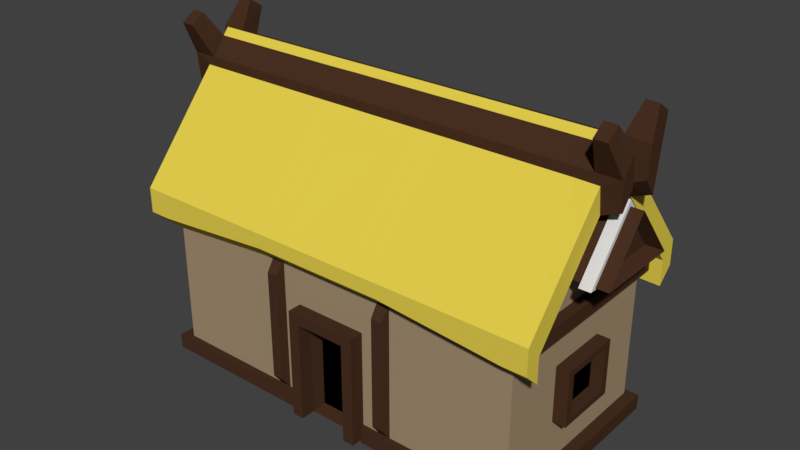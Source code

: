 # Source: House1.blend  (saved by Blender 2.79.0; exported with 4.5.12 LTS)
import bpy
from mathutils import Matrix  # noqa: F401  (used for matrix-valued properties, if any)

bpy.ops.wm.read_factory_settings(use_empty=True)
scene = bpy.context.scene
scene.name = 'Scene'

# ---- collections
col_collection_1 = bpy.data.collections.new('Collection 1'); scene.collection.children.link(col_collection_1)

# ---- materials (node trees are filled in below, after node groups)
mat_material_008 = bpy.data.materials.new('Material.008')
mat_material_008.alpha_threshold = 0.0
mat_material_008.use_transparent_shadow = False
mat_material_008.diffuse_color = (0.3757, 0.2759, 0.1692, 1.0)
mat_material_008.roughness = 0.5
mat_material_009 = bpy.data.materials.new('Material.009')
mat_material_009.alpha_threshold = 0.0
mat_material_009.use_transparent_shadow = False
mat_material_009.diffuse_color = (0.8, 0.6405, 0.07538, 1.0)
mat_material_009.roughness = 0.5
mat_material_010 = bpy.data.materials.new('Material.010')
mat_material_010.alpha_threshold = 0.0
mat_material_010.use_transparent_shadow = False
mat_material_010.diffuse_color = (0.0, 0.0, 0.0, 1.0)
mat_material_010.roughness = 0.5
mat_material_011 = bpy.data.materials.new('Material.011')
mat_material_011.alpha_threshold = 0.0
mat_material_011.use_transparent_shadow = False
mat_material_011.diffuse_color = (0.06681, 0.03012, 0.01614, 1.0)
mat_material_011.roughness = 0.5
mat_material_012 = bpy.data.materials.new('Material.012')
mat_material_012.alpha_threshold = 0.0
mat_material_012.use_transparent_shadow = False
mat_material_012.diffuse_color = (0.723, 0.723, 0.723, 1.0)
mat_material_012.roughness = 0.5

# ---- material node trees

# ---- world
world_world = bpy.data.worlds.new('World'); scene.world = world_world
world_world.color = (0.05088, 0.05088, 0.05088)
world_world.use_sun_shadow = False
world_world.sun_shadow_jitter_overblur = 0.0
world_world.cycles.sampling_method = 'MANUAL'

# ---- meshes
me_cube_003 = bpy.data.meshes.new('Cube.003')
me_cube_003.from_pydata([(-1.0, -1.0, 0.0), (-1.0, -1.0, 2.0), (-1.0, 1.0, 0.0), (-1.0, 1.0, 2.0), (1.0, -1.0, 0.0), (1.0, -1.0, 2.0), (1.0, 1.0, 0.0), (1.0, 1.0, 2.0), (0.0, -1.0, 3.417), (0.0, 1.0, 3.417), (-1.171, -1.0, 2.178), (-1.171, 1.0, 2.178), (1.158, 1.0, 2.176), (1.158, -1.0, 2.176), (0.0, -1.0, 3.768), (-0.013, 1.0, 3.769), (-1.0, -1.0, 1.692), (-1.013, 1.0, 1.693), (1.0, 1.0, 1.692), (1.0, -1.0, 1.692), (-1.171, -1.0, 1.869), (-1.171, 1.0, 1.869), (1.158, 1.0, 1.868), (1.158, -1.0, 1.868), (-1.013, -1.119, 2.001), (-1.171, -1.119, 2.178), (-0.013, -1.119, 3.418), (-0.013, 1.119, 3.418), (-1.013, 1.119, 2.001), (0.987, -1.119, 2.001), (0.987, 1.119, 2.001), (-0.013, -1.119, 3.769), (-0.013, 1.119, 3.769), (-1.171, 1.119, 2.178), (1.145, -1.119, 2.178), (1.145, 1.119, 2.178), (-1.013, -1.119, 1.693), (-1.171, -1.119, 1.869), (-1.171, 1.119, 1.869), (-1.013, 1.119, 1.693), (1.145, 1.119, 1.869), (0.987, 1.119, 1.693), (1.145, -1.119, 1.869), (0.987, -1.119, 1.693), (-1.0, 0.192, 1.192e-07), (-1.0, -0.192, 1.192e-07), (-1.0, -0.192, 2.0), (-1.0, 0.192, 2.0), (1.0, -0.192, 1.192e-07), (1.0, 0.192, 1.192e-07), (1.0, 0.192, 2.0), (1.0, -0.192, 2.0), (-1.171, -0.192, 2.178), (-1.171, 0.192, 2.178), (1.158, 0.192, 2.176), (1.158, -0.192, 2.176), (-0.004334, -0.192, 3.769), (-0.008667, 0.192, 3.769), (-1.004, -0.192, 1.822), (1.0, 0.192, 1.821), (1.0, -0.192, 1.821), (-1.171, -0.192, 1.999), (-1.171, 0.192, 1.999), (1.158, 0.192, 1.998), (1.158, -0.192, 1.998), (-1.0, -1.0, 1.359), (-1.0, 1.0, 1.359), (1.0, 1.0, 1.359), (1.0, -1.0, 1.359), (1.0, 0.192, 1.359), (1.0, -0.192, 1.359), (-1.0, -0.192, 1.359), (-1.0, 0.192, 1.359), (-1.0, 0.1319, 1.788e-07), (-1.0, -0.1319, 1.788e-07), (-1.0, -0.1319, 1.228), (-1.0, 0.1319, 1.228), (-0.8651, 0.1213, 0.03964), (-0.8651, -0.1213, 0.03964), (-0.8651, -0.1213, 1.169), (-0.8651, 0.1213, 1.169), (-1.151, -0.192, 1.359), (-1.151, -0.192, 1.192e-07), (-1.151, 0.192, 1.359), (-1.151, 0.192, 1.192e-07), (-1.151, -0.1319, 1.228), (-1.151, -0.1319, 1.788e-07), (-1.151, 0.1319, 1.228), (-1.151, 0.1319, 1.788e-07), (0.3333, 1.0, 0.0), (-0.3333, 1.0, 0.0), (-0.3333, 1.0, 2.0), (0.3333, 1.0, 2.0), (-0.3333, -1.0, 0.0), (0.3333, -1.0, 0.0), (0.3333, -1.0, 2.0), (-0.3333, -1.0, 2.0), (0.3333, 0.192, 1.192e-07), (-0.3333, 0.192, 1.192e-07), (0.3333, -0.192, 1.192e-07), (-0.3333, -0.192, 1.192e-07), (0.3333, -1.0, 1.359), (-0.3333, -1.0, 1.359), (-0.3333, 1.0, 1.359), (0.3333, 1.0, 1.359), (-1.0, 1.0, 0.6794), (1.0, 1.0, 0.6794), (1.0, -1.0, 0.6794), (1.0, 0.192, 0.6794), (1.0, -0.192, 0.6794), (-1.0, -0.192, 0.6794), (-1.0, 0.192, 0.6794), (-1.0, -1.0, 0.6794), (-1.0, -0.1319, 0.6141), (-1.0, 0.1319, 0.6141), (-0.8651, -0.1213, 0.6043), (-0.8651, 0.1213, 0.6043), (-1.151, -0.192, 0.6794), (-1.151, 0.192, 0.6794), (-1.151, -0.1319, 0.6141), (-1.151, 0.1319, 0.6141), (-0.3333, 1.0, 0.6794), (0.3333, 1.0, 0.6794), (0.3333, -1.0, 0.6794), (-0.3333, -1.0, 0.6794), (0.3333, -1.069, 1.359), (-0.3333, -1.069, 1.359), (-0.3333, 1.069, 1.359), (0.3333, 1.069, 1.359), (-0.3333, 1.069, 0.6794), (0.3333, 1.069, 0.6794), (0.3333, -1.069, 0.6794), (-0.3333, -1.069, 0.6794), (0.2571, -1.069, 1.281), (-0.2571, -1.069, 1.281), (-0.2571, 1.069, 1.281), (0.2571, 1.069, 1.281), (-0.2571, 1.069, 0.7571), (0.2571, 1.069, 0.7571), (0.2571, -1.069, 0.7571), (-0.2571, -1.069, 0.7571), (0.2571, -1.005, 1.281), (-0.2571, -1.005, 1.281), (-0.2571, 1.005, 1.281), (0.2571, 1.005, 1.281), (-0.2571, 1.005, 0.7571), (0.2571, 1.005, 0.7571), (0.2571, -1.005, 0.7571), (-0.2571, -1.005, 0.7571), (-1.0, -1.0, 1.822), (-1.0, 1.0, 1.822), (1.0, 1.0, 1.822), (1.0, -1.0, 1.822), (1.0, 0.192, 1.822), (1.0, -0.192, 1.822), (-1.0, -0.192, 1.822), (-1.0, 0.192, 1.822), (0.3333, -1.0, 1.822), (-0.3333, -1.0, 1.822), (-0.3333, 1.0, 1.822), (0.3333, 1.0, 1.822), (-1.0, -1.054, 1.822), (-1.0, -1.054, 2.0), (0.3333, 1.054, 2.0), (1.0, 1.054, 2.0), (-0.3333, -1.054, 2.0), (-1.0, 1.054, 2.0), (-0.3333, 1.054, 2.0), (1.0, -1.054, 2.0), (0.3333, -1.054, 2.0), (-1.0, 1.054, 1.822), (1.0, 1.054, 1.822), (1.0, -1.054, 1.822), (0.3333, -1.054, 1.822), (-0.3333, -1.054, 1.822), (-0.3333, 1.054, 1.822), (0.3333, 1.054, 1.822), (0.15, 1.0, 2.475), (0.4501, 1.0, 2.475), (-0.15, -1.0, 2.475), (-0.4501, -1.0, 2.475), (4.758e-09, -1.0, 3.113), (-4.758e-09, 1.0, 3.113), (-0.4501, 1.0, 2.475), (0.4501, -1.0, 2.475), (-0.15, 1.0, 2.475), (0.15, -1.0, 2.475), (0.15, 1.123, 2.475), (0.4501, 1.123, 2.475), (-0.15, -1.123, 2.475), (-0.4501, -1.123, 2.475), (4.758e-09, -1.123, 3.113), (-4.758e-09, 1.123, 3.113), (-0.4501, 1.123, 2.475), (0.4501, -1.123, 2.475), (-0.15, 1.123, 2.475), (0.15, -1.123, 2.475), (0.15, 1.182, 2.475), (0.4501, 1.182, 2.475), (-0.15, -1.182, 2.475), (-0.4501, -1.182, 2.475), (4.758e-09, -1.182, 3.113), (-4.758e-09, 1.182, 3.113), (-0.4501, 1.182, 2.475), (0.4501, -1.182, 2.475), (-0.15, 1.182, 2.475), (0.15, -1.182, 2.475), (0.15, 1.245, 2.475), (0.4501, 1.245, 2.475), (-0.15, -1.245, 2.475), (-0.4501, -1.245, 2.475), (4.758e-09, -1.245, 3.113), (-4.758e-09, 1.245, 3.113), (-0.4501, 1.245, 2.475), (0.4501, -1.245, 2.475), (-0.15, 1.245, 2.475), (0.15, -1.245, 2.475), (0.171, 1.123, 2.457), (0.5131, 1.123, 2.457), (-0.171, -1.123, 2.457), (-0.5131, -1.123, 2.457), (5.216e-09, -1.123, 3.184), (-5.633e-09, 1.123, 3.184), (-0.5131, 1.123, 2.457), (0.5131, -1.123, 2.457), (-0.171, 1.123, 2.457), (0.171, -1.123, 2.457), (0.171, 1.182, 2.457), (0.5131, 1.182, 2.457), (-0.171, -1.182, 2.457), (-0.5131, -1.182, 2.457), (5.216e-09, -1.182, 3.184), (-5.633e-09, 1.182, 3.184), (-0.5131, 1.182, 2.457), (0.5131, -1.182, 2.457), (-0.171, 1.182, 2.457), (0.171, -1.182, 2.457), (-0.2365, -1.0, 3.082), (-0.1114, -1.0, 3.259), (-0.1114, 1.0, 3.259), (-0.2365, 1.0, 3.082), (-0.2769, -1.0, 3.392), (-0.1304, -1.0, 3.591), (-0.1419, 1.0, 3.592), (-0.2868, 1.0, 3.393), (-0.2495, -1.119, 3.083), (-0.1244, -1.119, 3.261), (-0.1244, 1.119, 3.261), (-0.2495, 1.119, 3.083), (-0.2868, -1.119, 3.393), (-0.1419, -1.119, 3.592), (-0.1419, 1.119, 3.592), (-0.2868, 1.119, 3.393), (-0.2835, 0.192, 3.393), (-0.1381, 0.192, 3.592), (-0.2802, -0.192, 3.392), (-0.1342, -0.192, 3.591), (-0.1064, -1.0, 2.962), (-0.05013, -1.0, 3.042), (-0.05013, 1.0, 3.042), (-0.1064, 1.0, 2.962), (-0.1064, -1.123, 2.962), (-0.05013, -1.123, 3.042), (-0.05013, 1.123, 3.042), (-0.1064, 1.123, 2.962), (-0.1064, -1.182, 2.962), (-0.05013, -1.182, 3.042), (-0.05013, 1.182, 3.042), (-0.1064, 1.182, 2.962), (-0.1064, -1.245, 2.962), (-0.05013, -1.245, 3.042), (-0.05013, 1.245, 3.042), (-0.1064, 1.245, 2.962), (-0.1213, -1.123, 3.012), (-0.05715, -1.123, 3.103), (-0.05715, 1.123, 3.103), (-0.1213, 1.123, 3.012), (-0.1213, -1.182, 3.012), (-0.05715, -1.182, 3.103), (-0.05715, 1.182, 3.103), (-0.1213, 1.182, 3.012), (0.2493, -1.0, 3.064), (0.1189, -1.0, 3.249), (0.1189, 1.0, 3.249), (0.2493, 1.0, 3.064), (0.2886, -1.0, 3.371), (0.1377, -1.0, 3.579), (0.1262, 1.0, 3.58), (0.2789, 1.0, 3.372), (0.2363, -1.119, 3.065), (0.1059, -1.119, 3.25), (0.1059, 1.119, 3.25), (0.2363, 1.119, 3.065), (0.2756, -1.119, 3.372), (0.1247, -1.119, 3.58), (0.1247, 1.119, 3.58), (0.2756, 1.119, 3.372), (0.2854, -0.192, 3.372), (0.1338, -0.192, 3.579), (0.2821, 0.192, 3.372), (0.13, 0.192, 3.58), (0.1122, -1.0, 2.954), (0.05352, -1.0, 3.037), (0.05352, 1.0, 3.037), (0.1122, 1.0, 2.954), (0.1122, -1.123, 2.954), (0.05352, -1.123, 3.037), (0.05352, 1.123, 3.037), (0.1122, 1.123, 2.954), (0.1122, -1.182, 2.954), (0.05352, -1.182, 3.037), (0.05352, 1.182, 3.037), (0.1122, 1.182, 2.954), (0.1122, -1.245, 2.954), (0.05352, -1.245, 3.037), (0.05352, 1.245, 3.037), (0.1122, 1.245, 2.954), (0.1279, -1.123, 3.003), (0.06101, -1.123, 3.098), (0.06101, 1.123, 3.098), (0.1279, 1.123, 3.003), (0.1279, -1.182, 3.003), (0.06101, -1.182, 3.098), (0.06101, 1.182, 3.098), (0.1279, 1.182, 3.003), (-0.2769, -1.086, 3.507), (-0.1304, -1.086, 3.723), (-0.1419, 1.081, 3.72), (-0.2868, 1.081, 3.503), (-0.2495, -1.215, 3.171), (-0.1244, -1.215, 3.364), (-0.1244, 1.215, 3.364), (-0.2495, 1.215, 3.171), (-0.2868, -1.215, 3.508), (-0.1419, -1.215, 3.724), (-0.1419, 1.21, 3.72), (-0.2868, 1.21, 3.503), (-0.2835, 0.2086, 3.507), (-0.1381, 0.2086, 3.724), (-0.2802, -0.2086, 3.507), (-0.1342, -0.2086, 3.723), (0.2886, -1.086, 3.484), (0.1377, -1.086, 3.71), (0.1262, 1.086, 3.711), (0.2789, 1.086, 3.485), (0.2363, -1.215, 3.151), (0.1059, -1.215, 3.352), (0.1059, 1.215, 3.352), (0.2363, 1.215, 3.151), (0.2756, -1.215, 3.485), (0.1247, -1.215, 3.711), (0.1247, 1.215, 3.711), (0.2756, 1.215, 3.485), (0.2854, -0.2086, 3.485), (0.1338, -0.2086, 3.71), (0.2821, 0.2086, 3.485), (0.13, 0.2086, 3.71), (0.1125, 1.181, 2.551), (0.337, 1.181, 2.551), (-0.112, -1.181, 2.551), (-0.3365, -1.181, 2.551), (-0.03725, -1.181, 2.976), (0.000257, -1.181, 3.029), (-0.07937, 1.181, 2.916), (-0.3365, 1.181, 2.551), (0.0403, -1.181, 2.972), (0.08421, 1.181, 2.91), (-0.112, 1.181, 2.551), (0.337, -1.181, 2.551), (0.1125, -1.181, 2.551), (-0.07937, -1.181, 2.916), (0.000257, 1.181, 3.029), (-0.03725, 1.181, 2.976), (0.08421, -1.181, 2.91), (0.0403, 1.181, 2.972), (-0.4609, -1.116, 3.919), (-0.3129, -1.116, 4.035), (-0.3294, 1.112, 4.031), (-0.4757, 1.112, 3.916), (-0.4709, -1.185, 3.92), (-0.3246, -1.185, 4.035), (-0.3294, 1.18, 4.031), (-0.4757, 1.18, 3.916), (0.4775, -1.116, 3.899), (0.325, -1.116, 4.019), (0.3087, 1.117, 4.02), (0.4629, 1.117, 3.9), (0.4644, -1.185, 3.9), (0.3118, -1.185, 4.02), (0.3072, 1.186, 4.02), (0.4597, 1.186, 3.9), (-1.0, 1.0, 0.1823), (1.0, 1.0, 0.1823), (1.0, -1.0, 0.1823), (1.0, 0.192, 0.1823), (1.0, -0.192, 0.1823), (-1.0, -0.192, 0.1823), (-1.0, 0.192, 0.1823), (-1.0, -0.1319, 0.1648), (-1.0, 0.1319, 0.1648), (-0.8651, -0.1213, 0.1911), (-0.8651, 0.1213, 0.1911), (-1.151, -0.192, 0.1823), (-1.151, 0.192, 0.1823), (-1.151, -0.1319, 0.1648), (-1.151, 0.1319, 0.1648), (-0.3333, 1.0, 0.1823), (0.3333, 1.0, 0.1823), (0.3333, -1.0, 0.1823), (-0.3333, -1.0, 0.1823), (-1.0, -1.0, 0.1823), (-1.068, -0.2039, 1.267e-07), (-1.068, -1.062, 7.451e-09), (-1.068, 1.062, 0.1823), (-1.068, 1.062, 7.451e-09), (-0.3596, 1.062, 7.451e-09), (1.056, 1.062, 0.1823), (1.056, 1.062, 7.451e-09), (1.056, 0.2039, 1.267e-07), (1.056, -1.062, 0.1823), (1.056, -1.062, 7.451e-09), (0.3483, -1.062, 7.451e-09), (-1.068, 0.2039, 1.267e-07), (1.056, -0.2039, 1.267e-07), (1.056, 0.2039, 0.1823), (1.056, -0.2039, 0.1823), (-1.068, -0.2039, 0.1823), (-1.068, 0.2039, 0.1823), (0.3483, 1.062, 7.451e-09), (-0.3596, -1.062, 7.451e-09), (-0.3596, 1.062, 0.1823), (0.3483, 1.062, 0.1823), (0.3483, -1.062, 0.1823), (-0.3596, -1.062, 0.1823), (-1.068, -1.062, 0.1823), (-1.0, 0.2845, 2.0), (-1.0, 0.3519, 2.0), (1.0, 0.2845, 2.384e-07), (1.0, 0.3519, 1.192e-07), (-1.171, 0.2845, 2.178), (-1.171, 0.3519, 2.178), (-0.01011, 0.2845, 3.769), (-0.01156, 0.3519, 3.769), (-1.01, 0.2845, 1.822), (-1.012, 0.3519, 1.822), (-1.171, 0.2845, 1.999), (-1.171, 0.3519, 1.999), (-1.0, 0.3519, 1.192e-07), (-1.0, 0.2845, 2.384e-07), (1.0, 0.3519, 2.0), (1.0, 0.2845, 2.0), (1.158, 0.3519, 2.176), (1.158, 0.2845, 2.176), (1.0, 0.3519, 1.821), (1.0, 0.2845, 1.821), (1.158, 0.3519, 1.998), (1.158, 0.2845, 1.998), (1.0, 0.3519, 1.359), (1.0, 0.2845, 1.359), (-1.0, 0.2845, 1.359), (-1.0, 0.3519, 1.359), (-0.3333, 0.3519, 1.192e-07), (-0.3333, 0.2845, 2.384e-07), (0.3333, 0.3519, 1.192e-07), (0.3333, 0.2845, 2.384e-07), (-1.0, 0.2845, 0.6794), (-1.0, 0.3519, 0.6794), (1.0, 0.3519, 0.6794), (1.0, 0.2845, 0.6794), (1.0, 0.3519, 1.822), (1.0, 0.2845, 1.822), (-1.0, 0.2845, 1.822), (-1.0, 0.3519, 1.822), (-0.2846, 0.2845, 3.393), (-0.2857, 0.3519, 3.393), (-0.1394, 0.2845, 3.592), (-0.1407, 0.3519, 3.592), (0.28, 0.3519, 3.372), (0.281, 0.2845, 3.372), (0.1275, 0.3519, 3.58), (0.1288, 0.2845, 3.58), (-0.2846, 0.294, 3.506), (-0.2857, 0.3668, 3.505), (-0.1394, 0.294, 3.722), (-0.1407, 0.3668, 3.721), (0.28, 0.3676, 3.485), (0.281, 0.2945, 3.485), (0.1275, 0.3676, 3.711), (0.1288, 0.2945, 3.711), (1.0, 0.3519, 0.1823), (1.0, 0.2845, 0.1823), (-1.0, 0.2845, 0.1823), (-1.0, 0.3519, 0.1823), (1.056, 0.2917, 2.384e-07), (1.056, 0.3632, 1.192e-07), (-1.068, 0.3632, 1.192e-07), (-1.068, 0.2917, 2.384e-07), (1.056, 0.3632, 0.1823), (1.056, 0.2917, 0.1823), (-1.068, 0.2917, 0.1823), (-1.068, 0.3632, 0.1823), (-1.0, -0.2846, 2.384e-07), (-1.0, -0.352, 1.192e-07), (1.0, -0.2846, 2.0), (1.0, -0.352, 2.0), (1.158, -0.2846, 2.176), (1.158, -0.352, 2.176), (1.0, -0.2846, 1.821), (1.0, -0.352, 1.821), (1.158, -0.2846, 1.998), (1.158, -0.352, 1.998), (-1.0, -0.352, 2.0), (-1.0, -0.2846, 2.0), (1.0, -0.352, 1.192e-07), (1.0, -0.2846, 2.384e-07), (-1.171, -0.352, 2.178), (-1.171, -0.2846, 2.178), (-0.001445, -0.352, 3.768), (-0.002889, -0.2846, 3.768), (-1.001, -0.352, 1.821), (-1.003, -0.2846, 1.822), (-1.171, -0.352, 1.999), (-1.171, -0.2846, 1.999), (-1.0, -0.352, 1.359), (-1.0, -0.2846, 1.359), (1.0, -0.2846, 1.359), (1.0, -0.352, 1.359), (-0.3333, -0.2846, 2.384e-07), (-0.3333, -0.352, 1.192e-07), (0.3333, -0.2846, 2.384e-07), (0.3333, -0.352, 1.192e-07), (1.0, -0.2846, 0.6794), (1.0, -0.352, 0.6794), (-1.0, -0.352, 0.6794), (-1.0, -0.2846, 0.6794), (-1.0, -0.352, 1.822), (-1.0, -0.2846, 1.822), (1.0, -0.2846, 1.822), (1.0, -0.352, 1.822), (-0.278, -0.352, 3.392), (-0.2791, -0.2846, 3.392), (-0.1317, -0.352, 3.591), (-0.133, -0.2846, 3.591), (0.2865, -0.2846, 3.372), (0.2876, -0.352, 3.371), (0.1351, -0.2846, 3.579), (0.1364, -0.352, 3.579), (-0.278, -0.3678, 3.507), (-0.2791, -0.2946, 3.507), (-0.1317, -0.3678, 3.723), (-0.133, -0.2946, 3.723), (0.2865, -0.2946, 3.484), (0.2876, -0.3678, 3.484), (0.1351, -0.2946, 3.71), (0.1364, -0.3678, 3.71), (-1.0, -0.352, 0.1823), (-1.0, -0.2846, 0.1823), (1.0, -0.2846, 0.1823), (1.0, -0.352, 0.1823), (-1.068, -0.2918, 2.384e-07), (-1.068, -0.3633, 1.192e-07), (1.056, -0.3633, 1.192e-07), (1.056, -0.2918, 2.384e-07), (-1.068, -0.3633, 0.1823), (-1.068, -0.2918, 0.1823), (1.056, -0.2918, 0.1823), (1.056, -0.3633, 0.1823), (-1.098, 0.2906, 1.296), (-1.098, 0.3458, 1.296), (-1.098, 0.2906, 0.7397), (-1.098, 0.3458, 0.7397), (-1.098, 0.3458, 1.676), (-1.098, 0.2906, 0.3325), (-1.098, 0.3458, 0.3325), (-1.098, -0.3459, 1.296), (-1.098, -0.2907, 1.296), (-1.098, -0.3459, 0.7397), (-1.098, -0.2907, 0.7397), (-1.098, -0.3459, 1.676), (-1.098, -0.2907, 1.676), (-1.098, -0.3459, 0.3325), (-1.098, -0.2907, 0.3325), (-1.098, 0.2906, 1.676), (-1.009, 0.192, 1.822)], [], [(472, 436, 3, 150), (91, 92, 163, 167), (538, 504, 5, 152), (152, 5, 168, 172), (530, 513, 4, 94), (23, 13, 34, 42), (7, 92, 177, 178), (282, 8, 181, 302), (511, 1, 16, 519), (541, 242, 14, 517), (479, 287, 15, 442), (16, 1, 24, 36), (20, 16, 36, 37), (283, 9, 27, 291), (21, 11, 33, 38), (519, 16, 20, 521), (453, 18, 22, 455), (506, 13, 23, 510), (288, 12, 35, 296), (281, 5, 29, 289), (449, 7, 18, 453), (3, 17, 39, 28), (440, 11, 21, 446), (246, 26, 31, 250), (291, 27, 32, 295), (248, 28, 33, 252), (33, 28, 39, 38), (289, 29, 34, 293), (30, 35, 40, 41), (24, 25, 37, 36), (34, 29, 43, 42), (12, 22, 40, 35), (17, 21, 38, 39), (18, 7, 30, 41), (241, 10, 25, 249), (22, 18, 41, 40), (238, 8, 26, 246), (10, 20, 37, 25), (243, 15, 32, 251), (19, 23, 42, 43), (240, 3, 28, 248), (5, 19, 43, 29), (286, 14, 31, 294), (516, 52, 61, 522), (52, 53, 62, 61), (503, 51, 60, 507), (51, 50, 59, 60), (452, 54, 63, 456), (54, 55, 64, 63), (507, 60, 64, 509), (60, 59, 63, 64), (443, 583, 62, 445), (583, 58, 61, 62), (545, 298, 56, 518), (298, 300, 57, 56), (475, 254, 57, 441), (254, 256, 56, 57), (435, 47, 583, 443), (47, 46, 58, 583), (464, 437, 49, 97), (97, 49, 48, 99), (470, 450, 50, 153), (153, 50, 51, 154), (536, 512, 46, 155), (155, 46, 47, 156), (44, 45, 74, 73), (534, 524, 71, 110), (108, 69, 70, 109), (468, 458, 69, 108), (124, 102, 65, 112), (532, 526, 68, 107), (122, 104, 67, 106), (466, 460, 66, 105), (75, 76, 80, 79), (76, 75, 85, 87), (397, 44, 84, 403), (44, 73, 88, 84), (115, 79, 80, 116), (113, 75, 79, 115), (399, 73, 77, 401), (73, 74, 78, 77), (403, 84, 88, 405), (81, 83, 87, 85), (117, 81, 85, 119), (71, 72, 83, 81), (398, 74, 86, 404), (74, 45, 82, 86), (110, 71, 81, 117), (114, 76, 87, 120), (105, 66, 103, 121), (124, 123, 131, 132), (107, 68, 101, 123), (122, 121, 129, 130), (44, 98, 100, 45), (98, 97, 99, 100), (448, 462, 98, 44), (462, 464, 97, 98), (502, 528, 93, 0), (528, 530, 94, 93), (3, 91, 167, 166), (1, 149, 161, 162), (7, 151, 171, 164), (150, 3, 166, 170), (408, 123, 124, 409), (393, 107, 123, 408), (406, 121, 122, 407), (391, 105, 121, 406), (399, 114, 120, 405), (396, 110, 117, 402), (75, 113, 119, 85), (402, 117, 119, 404), (83, 118, 120, 87), (76, 114, 116, 80), (398, 113, 115, 400), (400, 115, 116, 401), (72, 111, 118, 83), (492, 466, 105, 391), (407, 122, 106, 392), (558, 532, 107, 393), (409, 124, 112, 410), (490, 468, 108, 394), (394, 108, 109, 395), (556, 534, 110, 396), (129, 127, 135, 137), (131, 125, 133, 139), (123, 101, 125, 131), (103, 104, 128, 127), (101, 102, 126, 125), (121, 103, 127, 129), (102, 124, 132, 126), (104, 122, 130, 128), (139, 133, 141, 147), (140, 139, 147, 148), (125, 126, 134, 133), (130, 129, 137, 138), (126, 132, 140, 134), (128, 130, 138, 136), (127, 128, 136, 135), (132, 131, 139, 140), (145, 143, 144, 146), (147, 141, 142, 148), (137, 135, 143, 145), (133, 134, 142, 141), (138, 137, 145, 146), (134, 140, 148, 142), (136, 138, 146, 144), (135, 136, 144, 143), (103, 159, 160, 104), (66, 150, 159, 103), (101, 157, 158, 102), (68, 152, 157, 101), (71, 155, 156, 72), (524, 536, 155, 71), (69, 153, 154, 70), (458, 470, 153, 69), (102, 158, 149, 65), (526, 538, 152, 68), (104, 160, 151, 67), (460, 472, 150, 66), (176, 163, 164, 171), (174, 165, 162, 161), (172, 168, 169, 173), (173, 169, 165, 174), (170, 166, 167, 175), (175, 167, 163, 176), (160, 159, 175, 176), (96, 1, 162, 165), (149, 158, 174, 161), (159, 150, 170, 175), (92, 7, 164, 163), (5, 95, 169, 168), (158, 157, 173, 174), (151, 160, 176, 171), (95, 96, 165, 169), (157, 152, 172, 173), (180, 179, 189, 190), (302, 181, 191, 306), (91, 3, 183, 185), (284, 7, 178, 304), (237, 1, 180, 257), (95, 5, 184, 186), (92, 91, 185, 177), (96, 95, 186, 179), (239, 9, 182, 259), (1, 96, 179, 180), (187, 195, 225, 217), (206, 199, 229, 236), (186, 184, 194, 196), (304, 178, 188, 308), (257, 180, 190, 261), (179, 186, 196, 189), (185, 183, 193, 195), (259, 182, 192, 263), (178, 177, 187, 188), (177, 185, 195, 187), (265, 200, 210, 269), (312, 198, 208, 316), (199, 200, 230, 229), (195, 193, 223, 225), (204, 206, 236, 234), (197, 198, 228, 227), (308, 188, 218, 320), (205, 197, 227, 235), (306, 191, 221, 318), (203, 205, 235, 233), (272, 271, 372, 363), (215, 213, 364, 367), (199, 206, 216, 209), (205, 203, 213, 215), (267, 202, 212, 271), (198, 197, 207, 208), (197, 205, 215, 207), (310, 201, 211, 314), (200, 199, 209, 210), (206, 204, 214, 216), (320, 218, 228, 324), (226, 224, 234, 236), (273, 220, 230, 277), (219, 226, 236, 229), (225, 223, 233, 235), (275, 222, 232, 279), (218, 217, 227, 228), (217, 225, 235, 227), (318, 221, 231, 322), (220, 219, 229, 230), (266, 201, 231, 278), (188, 187, 217, 218), (196, 194, 224, 226), (268, 203, 233, 280), (190, 189, 219, 220), (189, 196, 226, 219), (309, 204, 234, 321), (261, 190, 220, 273), (311, 202, 232, 323), (263, 192, 222, 275), (193, 264, 276, 223), (264, 263, 275, 276), (191, 262, 274, 221), (262, 261, 273, 274), (202, 267, 279, 232), (267, 268, 280, 279), (200, 265, 277, 230), (265, 266, 278, 277), (223, 276, 280, 233), (276, 275, 279, 280), (221, 274, 278, 231), (274, 273, 277, 278), (203, 268, 272, 213), (268, 267, 271, 272), (201, 266, 270, 211), (266, 265, 269, 270), (183, 260, 264, 193), (260, 259, 263, 264), (181, 258, 262, 191), (258, 257, 261, 262), (3, 240, 260, 183), (240, 239, 259, 260), (8, 238, 258, 181), (238, 237, 257, 258), (53, 52, 255, 253), (473, 253, 337, 481), (439, 53, 253, 473), (246, 250, 334, 330), (9, 239, 247, 27), (239, 240, 248, 247), (11, 244, 252, 33), (256, 254, 338, 340), (1, 237, 245, 24), (237, 238, 246, 245), (14, 242, 250, 31), (249, 245, 329, 333), (27, 247, 251, 32), (290, 289, 345, 346), (24, 245, 249, 25), (253, 255, 339, 337), (515, 10, 241, 539), (248, 252, 336, 332), (198, 312, 324, 228), (312, 311, 323, 324), (201, 310, 322, 231), (310, 309, 321, 322), (224, 317, 321, 234), (317, 318, 322, 321), (222, 319, 323, 232), (319, 320, 324, 323), (204, 309, 313, 214), (309, 310, 314, 313), (194, 305, 317, 224), (305, 306, 318, 317), (192, 307, 319, 222), (307, 308, 320, 319), (202, 311, 315, 212), (311, 312, 316, 315), (182, 303, 307, 192), (303, 304, 308, 307), (9, 283, 303, 182), (283, 284, 304, 303), (184, 301, 305, 194), (301, 302, 306, 305), (55, 54, 299, 297), (291, 295, 351, 347), (505, 55, 297, 543), (251, 247, 331, 335), (13, 285, 293, 34), (296, 292, 348, 352), (26, 290, 294, 31), (241, 249, 333, 325), (30, 292, 296, 35), (289, 293, 349, 345), (8, 282, 290, 26), (282, 281, 289, 290), (15, 287, 295, 32), (247, 248, 332, 331), (7, 284, 292, 30), (284, 283, 291, 292), (451, 12, 288, 477), (250, 242, 326, 334), (5, 281, 301, 184), (281, 282, 302, 301), (337, 339, 340, 338), (481, 337, 338, 483), (349, 341, 383, 387), (333, 334, 380, 379), (331, 332, 336, 335), (329, 330, 334, 333), (547, 325, 326, 549), (353, 355, 356, 354), (551, 353, 354, 553), (344, 352, 390, 386), (346, 345, 349, 350), (348, 347, 351, 352), (350, 349, 387, 388), (485, 344, 343, 487), (295, 287, 343, 351), (292, 291, 347, 348), (539, 241, 325, 547), (476, 243, 327, 484), (288, 296, 352, 344), (297, 299, 355, 353), (542, 256, 340, 550), (300, 298, 354, 356), (543, 297, 353, 551), (252, 244, 328, 336), (477, 288, 344, 485), (546, 286, 342, 554), (243, 251, 335, 327), (480, 300, 356, 488), (293, 285, 341, 349), (245, 246, 330, 329), (286, 294, 350, 342), (294, 290, 346, 350), (360, 359, 369, 368, 373, 365, 362, 361, 370), (358, 357, 367, 364, 363, 372, 371, 374, 366), (207, 215, 367, 357), (208, 207, 357, 358), (214, 313, 373, 368), (216, 214, 368, 369), (210, 209, 359, 360), (313, 314, 365, 373), (209, 216, 369, 359), (211, 270, 361, 362), (212, 315, 374, 371), (213, 272, 363, 364), (269, 210, 360, 370), (315, 316, 366, 374), (314, 211, 362, 365), (270, 269, 370, 361), (316, 208, 358, 366), (271, 212, 371, 372), (378, 377, 381, 382), (376, 375, 379, 380), (383, 384, 388, 387), (385, 386, 390, 389), (336, 328, 378, 382), (352, 351, 389, 390), (335, 336, 382, 381), (342, 350, 388, 384), (327, 335, 381, 377), (334, 326, 376, 380), (341, 342, 384, 383), (326, 325, 375, 376), (325, 333, 379, 375), (343, 344, 386, 385), (328, 327, 377, 378), (351, 343, 385, 389), (409, 410, 434, 433), (490, 394, 424, 498), (93, 94, 421, 429), (394, 395, 425, 424), (90, 2, 414, 415), (448, 44, 422, 496), (0, 93, 429, 412), (78, 400, 401, 77), (74, 398, 400, 78), (82, 402, 404, 86), (45, 396, 402, 82), (73, 399, 405, 88), (408, 409, 433, 432), (556, 396, 426, 564), (94, 4, 420, 421), (393, 408, 432, 419), (113, 398, 404, 119), (118, 403, 405, 120), (114, 399, 401, 116), (111, 397, 403, 118), (559, 564, 426, 411), (418, 424, 425, 423), (493, 498, 424, 418), (429, 433, 434, 412), (561, 566, 419, 420), (428, 431, 416, 417), (495, 500, 413, 414), (414, 413, 430, 415), (415, 430, 431, 428), (420, 419, 432, 421), (421, 432, 433, 429), (6, 89, 428, 417), (438, 6, 417, 494), (558, 393, 419, 566), (502, 0, 412, 560), (514, 48, 423, 562), (391, 406, 430, 413), (89, 90, 415, 428), (407, 392, 416, 431), (48, 49, 418, 423), (396, 45, 411, 426), (406, 407, 431, 430), (492, 391, 413, 500), (44, 397, 427, 422), (397, 491, 499, 427), (491, 492, 500, 499), (49, 437, 493, 418), (437, 438, 494, 493), (422, 427, 499, 496), (496, 499, 500, 495), (417, 416, 497, 494), (494, 497, 498, 493), (2, 447, 495, 414), (447, 448, 496, 495), (392, 489, 497, 416), (489, 490, 498, 497), (287, 479, 487, 343), (479, 480, 488, 487), (299, 478, 486, 355), (478, 477, 485, 486), (254, 475, 483, 338), (475, 476, 484, 483), (355, 486, 488, 356), (486, 485, 487, 488), (328, 482, 484, 327), (482, 481, 483, 484), (54, 452, 478, 299), (452, 451, 477, 478), (11, 440, 474, 244), (440, 439, 473, 474), (244, 474, 482, 328), (474, 473, 481, 482), (72, 156, 471, 459), (523, 535, 578, 574), (67, 151, 469, 457), (457, 469, 470, 458), (392, 106, 467, 489), (489, 467, 468, 490), (397, 111, 465, 491), (459, 471, 582, 567), (90, 89, 463, 461), (461, 463, 464, 462), (2, 90, 461, 447), (447, 461, 462, 448), (111, 72, 459, 465), (492, 491, 572, 573), (106, 67, 457, 467), (467, 457, 458, 468), (151, 7, 449, 469), (469, 449, 450, 470), (89, 6, 438, 463), (463, 438, 437, 464), (3, 436, 444, 17), (436, 435, 443, 444), (243, 476, 442, 15), (476, 475, 441, 442), (17, 444, 446, 21), (444, 443, 445, 446), (12, 451, 455, 22), (451, 452, 456, 455), (53, 439, 445, 62), (439, 440, 446, 445), (50, 450, 454, 59), (450, 449, 453, 454), (59, 454, 456, 63), (454, 453, 455, 456), (300, 480, 441, 57), (480, 479, 442, 441), (156, 47, 435, 471), (471, 435, 436, 472), (4, 513, 561, 420), (513, 514, 562, 561), (45, 501, 559, 411), (501, 502, 560, 559), (395, 557, 565, 425), (557, 558, 566, 565), (423, 425, 565, 562), (562, 565, 566, 561), (412, 434, 563, 560), (560, 563, 564, 559), (410, 555, 563, 434), (555, 556, 564, 563), (298, 545, 553, 354), (545, 546, 554, 553), (285, 544, 552, 341), (544, 543, 551, 552), (242, 541, 549, 326), (541, 542, 550, 549), (255, 540, 548, 339), (540, 539, 547, 548), (341, 552, 554, 342), (552, 551, 553, 554), (339, 548, 550, 340), (548, 547, 549, 550), (13, 506, 544, 285), (506, 505, 543, 544), (52, 516, 540, 255), (516, 515, 539, 540), (70, 154, 537, 525), (525, 537, 538, 526), (65, 149, 535, 523), (466, 492, 573, 570), (410, 112, 533, 555), (535, 536, 579, 578), (395, 109, 531, 557), (557, 531, 532, 558), (100, 99, 529, 527), (527, 529, 530, 528), (45, 100, 527, 501), (501, 527, 528, 502), (109, 70, 525, 531), (531, 525, 526, 532), (112, 65, 523, 533), (524, 534, 577, 575), (149, 1, 511, 535), (535, 511, 512, 536), (286, 546, 517, 14), (546, 545, 518, 517), (19, 508, 510, 23), (508, 507, 509, 510), (5, 504, 508, 19), (504, 503, 507, 508), (10, 515, 521, 20), (515, 516, 522, 521), (55, 505, 509, 64), (505, 506, 510, 509), (58, 520, 522, 61), (520, 519, 521, 522), (256, 542, 518, 56), (542, 541, 517, 518), (46, 512, 520, 58), (512, 511, 519, 520), (99, 48, 514, 529), (529, 514, 513, 530), (154, 51, 503, 537), (537, 503, 504, 538), (567, 582, 571, 568), (572, 569, 570, 573), (569, 567, 568, 570), (574, 578, 579, 575), (580, 576, 577, 581), (576, 574, 575, 577), (472, 460, 568, 571), (536, 524, 575, 579), (471, 472, 571, 582), (555, 533, 576, 580), (534, 556, 581, 577), (556, 555, 580, 581), (465, 459, 567, 569), (533, 523, 574, 576), (460, 466, 570, 568), (491, 465, 569, 572)])
me_cube_003.polygons.foreach_set('material_index', [0, 3, 0, 3, 0, 1, 0, 1, 0, 1, 1, 1, 1, 1, 1, 1, 1, 1, 1, 1, 0, 1, 1, 1, 1, 1, 1, 1, 1, 1, 1, 1, 1, 1, 1, 1, 1, 1, 1, 1, 1, 1, 1, 1, 1, 0, 0, 1, 1, 1, 1, 1, 1, 1, 1, 1, 1, 0, 0, 0, 0, 0, 0, 0, 0, 0, 0, 0, 0, 0, 0, 0, 0, 3, 3, 3, 3, 2, 3, 3, 3, 3, 3, 3, 3, 3, 3, 3, 3, 0, 3, 0, 3, 0, 0, 0, 0, 0, 0, 3, 3, 3, 3, 0, 0, 0, 0, 3, 3, 3, 3, 3, 3, 3, 2, 3, 0, 0, 0, 0, 0, 0, 0, 3, 3, 3, 3, 3, 3, 3, 3, 3, 3, 3, 3, 3, 3, 3, 3, 2, 2, 3, 3, 3, 3, 3, 3, 0, 0, 0, 0, 0, 0, 0, 0, 0, 0, 0, 0, 3, 3, 3, 3, 3, 3, 3, 3, 3, 3, 3, 3, 3, 3, 3, 3, 3, 3, 0, 1, 1, 0, 0, 0, 1, 0, 4, 4, 3, 3, 3, 3, 3, 3, 3, 3, 3, 3, 4, 4, 4, 4, 4, 4, 4, 4, 3, 3, 3, 3, 3, 3, 3, 3, 3, 3, 4, 4, 4, 4, 4, 4, 4, 4, 4, 4, 4, 4, 4, 4, 4, 4, 4, 4, 4, 4, 4, 4, 4, 4, 4, 4, 4, 4, 4, 4, 4, 4, 3, 3, 3, 3, 3, 3, 3, 3, 1, 1, 1, 1, 1, 3, 1, 3, 1, 3, 1, 3, 1, 3, 1, 3, 1, 3, 1, 3, 1, 3, 4, 4, 4, 4, 4, 4, 4, 4, 3, 3, 4, 4, 4, 4, 3, 3, 3, 3, 1, 1, 3, 3, 1, 3, 1, 3, 1, 3, 1, 3, 1, 3, 1, 3, 1, 3, 1, 3, 1, 3, 1, 1, 3, 3, 3, 3, 3, 3, 3, 3, 3, 3, 3, 3, 3, 3, 3, 3, 3, 3, 3, 3, 3, 3, 3, 3, 3, 3, 3, 3, 3, 3, 3, 3, 3, 3, 3, 3, 3, 3, 3, 3, 3, 3, 3, 3, 3, 3, 3, 3, 3, 3, 3, 3, 3, 3, 3, 3, 3, 3, 3, 3, 3, 3, 3, 3, 3, 3, 3, 3, 3, 3, 3, 3, 3, 2, 3, 3, 3, 3, 3, 3, 3, 3, 3, 3, 3, 3, 3, 3, 3, 3, 3, 3, 3, 3, 3, 3, 3, 3, 3, 3, 3, 3, 3, 3, 3, 3, 3, 3, 3, 3, 3, 3, 3, 3, 3, 3, 3, 3, 3, 3, 3, 3, 3, 3, 3, 3, 3, 3, 3, 3, 3, 3, 1, 1, 1, 1, 3, 3, 0, 3, 0, 0, 0, 0, 0, 3, 0, 0, 0, 0, 0, 3, 0, 0, 0, 0, 0, 0, 0, 0, 1, 1, 1, 1, 1, 1, 1, 1, 0, 0, 1, 1, 1, 1, 0, 0, 3, 3, 3, 3, 3, 3, 3, 3, 3, 3, 3, 3, 3, 3, 3, 3, 3, 3, 3, 3, 3, 3, 3, 3, 1, 1, 1, 1, 0, 0, 0, 3, 0, 3, 0, 0, 0, 0, 0, 0, 0, 0, 0, 3, 0, 0, 1, 1, 1, 1, 0, 0, 1, 1, 1, 1, 1, 1, 1, 1, 0, 0, 0, 0, 0, 0, 3, 3, 3, 3, 3, 3, 3, 3, 3, 3, 3, 3, 3, 3, 3, 3])
_uv = me_cube_003.uv_layers.new(name='UVMap')
_uv.uv.foreach_set('vector', [0.0, 0.0, 1.0, 0.0, 1.0, 1.0, 0.0, 1.0, 0.0, 0.0, 1.0, 0.0, 1.0, 1.0, 0.0, 1.0, 0.0, 0.0, 1.0, 0.0, 1.0, 1.0, 0.0, 1.0, 0.0, 0.0, 1.0, 0.0, 1.0, 1.0, 0.0, 1.0, 0.0, 0.0, 1.0, 0.0, 1.0, 1.0, 0.0, 1.0, 0.0, 0.0, 1.0, 0.0, 1.0, 1.0, 0.0, 1.0, 0.0, 0.0, 1.0, 0.0, 1.0, 1.0, 0.0, 1.0, 0.0, 0.0, 1.0, 0.0, 1.0, 1.0, 0.0, 1.0, 0.0, 0.0, 1.0, 0.0, 1.0, 1.0, 0.0, 1.0, 0.0, 0.0, 1.0, 0.0, 1.0, 1.0, 0.0, 1.0, 0.0, 0.0, 1.0, 0.0, 1.0, 1.0, 0.0, 1.0, 0.0, 0.0, 1.0, 0.0, 1.0, 1.0, 0.0, 1.0, 0.0, 0.0, 1.0, 0.0, 1.0, 1.0, 0.0, 1.0, 0.0, 0.0, 1.0, 0.0, 1.0, 1.0, 0.0, 1.0, 0.0, 0.0, 1.0, 0.0, 1.0, 1.0, 0.0, 1.0, 0.0, 0.0, 1.0, 0.0, 1.0, 1.0, 0.0, 1.0, 0.0, 0.0, 1.0, 0.0, 1.0, 1.0, 0.0, 1.0, 0.0, 0.0, 1.0, 0.0, 1.0, 1.0, 0.0, 1.0, 0.0, 0.0, 1.0, 0.0, 1.0, 1.0, 0.0, 1.0, 0.0, 0.0, 1.0, 0.0, 1.0, 1.0, 0.0, 1.0, 0.0, 0.0, 1.0, 0.0, 1.0, 1.0, 0.0, 1.0, 0.0, 0.0, 1.0, 0.0, 1.0, 1.0, 0.0, 1.0, 0.0, 0.0, 1.0, 0.0, 1.0, 1.0, 0.0, 1.0, 0.0, 0.0, 1.0, 0.0, 1.0, 1.0, 0.0, 1.0, 0.0, 0.0, 1.0, 0.0, 1.0, 1.0, 0.0, 1.0, 0.0, 0.0, 1.0, 0.0, 1.0, 1.0, 0.0, 1.0, 0.0, 0.0, 1.0, 0.0, 1.0, 1.0, 0.0, 1.0, 0.0, 0.0, 1.0, 0.0, 1.0, 1.0, 0.0, 1.0, 0.0, 0.0, 1.0, 0.0, 1.0, 1.0, 0.0, 1.0, 0.0, 0.0, 1.0, 0.0, 1.0, 1.0, 0.0, 1.0, 0.0, 0.0, 1.0, 0.0, 1.0, 1.0, 0.0, 1.0, 0.0, 0.0, 1.0, 0.0, 1.0, 1.0, 0.0, 1.0, 0.0, 0.0, 1.0, 0.0, 1.0, 1.0, 0.0, 1.0, 0.0, 0.0, 1.0, 0.0, 1.0, 1.0, 0.0, 1.0, 0.0, 0.0, 1.0, 0.0, 1.0, 1.0, 0.0, 1.0, 0.0, 0.0, 1.0, 0.0, 1.0, 1.0, 0.0, 1.0, 0.0, 0.0, 1.0, 0.0, 1.0, 1.0, 0.0, 1.0, 0.0, 0.0, 1.0, 0.0, 1.0, 1.0, 0.0, 1.0, 0.0, 0.0, 1.0, 0.0, 1.0, 1.0, 0.0, 1.0, 0.0, 0.0, 1.0, 0.0, 1.0, 1.0, 0.0, 1.0, 0.0, 0.0, 1.0, 0.0, 1.0, 1.0, 0.0, 1.0, 0.0, 0.0, 1.0, 0.0, 1.0, 1.0, 0.0, 1.0, 0.0, 0.0, 1.0, 0.0, 1.0, 1.0, 0.0, 1.0, 0.0, 0.0, 1.0, 0.0, 1.0, 1.0, 0.0, 1.0, 0.0, 0.0, 1.0, 0.0, 1.0, 1.0, 0.0, 1.0, 0.0, 0.0, 1.0, 0.0, 1.0, 1.0, 0.0, 1.0, 0.0, 0.0, 1.0, 0.0, 1.0, 1.0, 0.0, 1.0, 0.0, 0.0, 1.0, 0.0, 1.0, 1.0, 0.0, 1.0, 0.0, 0.0, 1.0, 0.0, 1.0, 1.0, 0.0, 1.0, 0.0, 0.0, 1.0, 0.0, 1.0, 1.0, 0.0, 1.0, 0.0, 0.0, 1.0, 0.0, 1.0, 1.0, 0.0, 1.0, 0.0, 0.0, 1.0, 0.0, 1.0, 1.0, 0.0, 1.0, 0.0, 0.0, 1.0, 0.0, 1.0, 1.0, 0.0, 1.0, 0.0, 0.0, 1.0, 0.0, 1.0, 1.0, 0.0, 1.0, 0.0, 0.0, 1.0, 0.0, 1.0, 1.0, 0.0, 1.0, 0.0, 0.0, 1.0, 0.0, 1.0, 1.0, 0.0, 1.0, 0.0, 0.0, 1.0, 0.0, 1.0, 1.0, 0.0, 1.0, 0.0, 0.0, 1.0, 0.0, 1.0, 1.0, 0.0, 1.0, 0.0, 0.0, 1.0, 0.0, 1.0, 1.0, 0.0, 1.0, 0.0, 0.0, 1.0, 0.0, 1.0, 1.0, 0.0, 1.0, 0.0, 0.0, 1.0, 0.0, 1.0, 1.0, 0.0, 1.0, 0.0, 0.0, 1.0, 0.0, 1.0, 1.0, 0.0, 1.0, 0.0, 0.0, 1.0, 0.0, 1.0, 1.0, 0.0, 1.0, 0.0, 0.0, 1.0, 0.0, 1.0, 1.0, 0.0, 1.0, 0.0, 0.0, 1.0, 0.0, 1.0, 1.0, 0.0, 1.0, 0.0, 0.0, 1.0, 0.0, 1.0, 1.0, 0.0, 1.0, 0.0, 0.0, 1.0, 0.0, 1.0, 1.0, 0.0, 1.0, 0.0, 0.0, 1.0, 0.0, 1.0, 1.0, 0.0, 1.0, 0.0, 0.0, 1.0, 0.0, 1.0, 1.0, 0.0, 1.0, 0.0, 0.0, 1.0, 0.0, 1.0, 1.0, 0.0, 1.0, 0.0, 0.0, 1.0, 0.0, 1.0, 1.0, 0.0, 1.0, 0.0, 0.0, 1.0, 0.0, 1.0, 1.0, 0.0, 1.0, 0.0, 0.0, 1.0, 0.0, 1.0, 1.0, 0.0, 1.0, 0.0, 0.0, 1.0, 0.0, 1.0, 1.0, 0.0, 1.0, 0.0, 0.0, 1.0, 0.0, 1.0, 1.0, 0.0, 1.0, 0.0, 0.0, 1.0, 0.0, 1.0, 1.0, 0.0, 1.0, 0.0, 0.0, 1.0, 0.0, 1.0, 1.0, 0.0, 1.0, 0.0, 0.0, 1.0, 0.0, 1.0, 1.0, 0.0, 1.0, 0.0, 0.0, 1.0, 0.0, 1.0, 1.0, 0.0, 1.0, 0.0, 0.0, 1.0, 0.0, 1.0, 1.0, 0.0, 1.0, 0.0, 0.0, 1.0, 0.0, 1.0, 1.0, 0.0, 1.0, 0.0, 0.0, 1.0, 0.0, 1.0, 1.0, 0.0, 1.0, 0.0, 0.0, 1.0, 0.0, 1.0, 1.0, 0.0, 1.0, 0.0, 0.0, 1.0, 0.0, 1.0, 1.0, 0.0, 1.0, 0.0, 0.0, 1.0, 0.0, 1.0, 1.0, 0.0, 1.0, 0.0, 0.0, 1.0, 0.0, 1.0, 1.0, 0.0, 1.0, 0.0, 0.0, 1.0, 0.0, 1.0, 1.0, 0.0, 1.0, 0.0, 0.0, 1.0, 0.0, 1.0, 1.0, 0.0, 1.0, 0.0, 0.0, 1.0, 0.0, 1.0, 1.0, 0.0, 1.0, 0.0, 0.0, 1.0, 0.0, 1.0, 1.0, 0.0, 1.0, 0.0, 0.0, 1.0, 0.0, 1.0, 1.0, 0.0, 1.0, 0.0, 0.0, 1.0, 0.0, 1.0, 1.0, 0.0, 1.0, 0.0, 0.0, 1.0, 0.0, 1.0, 1.0, 0.0, 1.0, 0.0, 0.0, 1.0, 0.0, 1.0, 1.0, 0.0, 1.0, 0.0, 0.0, 1.0, 0.0, 1.0, 1.0, 0.0, 1.0, 0.0, 0.0, 1.0, 0.0, 1.0, 1.0, 0.0, 1.0, 0.0, 0.0, 1.0, 0.0, 1.0, 1.0, 0.0, 1.0, 0.0, 0.0, 1.0, 0.0, 1.0, 1.0, 0.0, 1.0, 0.0, 0.0, 1.0, 0.0, 1.0, 1.0, 0.0, 1.0, 0.0, 0.0, 1.0, 0.0, 1.0, 1.0, 0.0, 1.0, 0.0, 0.0, 1.0, 0.0, 1.0, 1.0, 0.0, 1.0, 0.0, 0.0, 1.0, 0.0, 1.0, 1.0, 0.0, 1.0, 0.0, 0.0, 1.0, 0.0, 1.0, 1.0, 0.0, 1.0, 0.0, 0.0, 1.0, 0.0, 1.0, 1.0, 0.0, 1.0, 0.0, 0.0, 1.0, 0.0, 1.0, 1.0, 0.0, 1.0, 0.0, 0.0, 1.0, 0.0, 1.0, 1.0, 0.0, 1.0, 0.0, 0.0, 1.0, 0.0, 1.0, 1.0, 0.0, 1.0, 0.0, 0.0, 1.0, 0.0, 1.0, 1.0, 0.0, 1.0, 0.0, 0.0, 1.0, 0.0, 1.0, 1.0, 0.0, 1.0, 0.0, 0.0, 1.0, 0.0, 1.0, 1.0, 0.0, 1.0, 0.0, 0.0, 1.0, 0.0, 1.0, 1.0, 0.0, 1.0, 0.0, 0.0, 1.0, 0.0, 1.0, 1.0, 0.0, 1.0, 0.0, 0.0, 1.0, 0.0, 1.0, 1.0, 0.0, 1.0, 0.0, 0.0, 1.0, 0.0, 1.0, 1.0, 0.0, 1.0, 0.0, 0.0, 1.0, 0.0, 1.0, 1.0, 0.0, 1.0, 0.0, 0.0, 1.0, 0.0, 1.0, 1.0, 0.0, 1.0, 0.0, 0.0, 1.0, 0.0, 1.0, 1.0, 0.0, 1.0, 0.0, 0.0, 1.0, 0.0, 1.0, 1.0, 0.0, 1.0, 0.0, 0.0, 1.0, 0.0, 1.0, 1.0, 0.0, 1.0, 0.0, 0.0, 1.0, 0.0, 1.0, 1.0, 0.0, 1.0, 0.0, 0.0, 1.0, 0.0, 1.0, 1.0, 0.0, 1.0, 0.0, 0.0, 1.0, 0.0, 1.0, 1.0, 0.0, 1.0, 0.0, 0.0, 1.0, 0.0, 1.0, 1.0, 0.0, 1.0, 0.0, 0.0, 1.0, 0.0, 1.0, 1.0, 0.0, 1.0, 0.0, 0.0, 1.0, 0.0, 1.0, 1.0, 0.0, 1.0, 0.0, 0.0, 1.0, 0.0, 1.0, 1.0, 0.0, 1.0, 0.0, 0.0, 1.0, 0.0, 1.0, 1.0, 0.0, 1.0, 0.0, 0.0, 1.0, 0.0, 1.0, 1.0, 0.0, 1.0, 0.0, 0.0, 1.0, 0.0, 1.0, 1.0, 0.0, 1.0, 0.0, 0.0, 1.0, 0.0, 1.0, 1.0, 0.0, 1.0, 0.0, 0.0, 1.0, 0.0, 1.0, 1.0, 0.0, 1.0, 0.0, 0.0, 1.0, 0.0, 1.0, 1.0, 0.0, 1.0, 0.0, 0.0, 1.0, 0.0, 1.0, 1.0, 0.0, 1.0, 0.0, 0.0, 1.0, 0.0, 1.0, 1.0, 0.0, 1.0, 0.0, 0.0, 1.0, 0.0, 1.0, 1.0, 0.0, 1.0, 0.0, 0.0, 1.0, 0.0, 1.0, 1.0, 0.0, 1.0, 0.0, 0.0, 1.0, 0.0, 1.0, 1.0, 0.0, 1.0, 0.0, 0.0, 1.0, 0.0, 1.0, 1.0, 0.0, 1.0, 0.0, 0.0, 1.0, 0.0, 1.0, 1.0, 0.0, 1.0, 0.0, 0.0, 1.0, 0.0, 1.0, 1.0, 0.0, 1.0, 0.0, 0.0, 1.0, 0.0, 1.0, 1.0, 0.0, 1.0, 0.0, 0.0, 1.0, 0.0, 1.0, 1.0, 0.0, 1.0, 0.0, 0.0, 1.0, 0.0, 1.0, 1.0, 0.0, 1.0, 0.0, 0.0, 1.0, 0.0, 1.0, 1.0, 0.0, 1.0, 0.0, 0.0, 1.0, 0.0, 1.0, 1.0, 0.0, 1.0, 0.0, 0.0, 1.0, 0.0, 1.0, 1.0, 0.0, 1.0, 0.0, 0.0, 1.0, 0.0, 1.0, 1.0, 0.0, 1.0, 0.0, 0.0, 1.0, 0.0, 1.0, 1.0, 0.0, 1.0, 0.0, 0.0, 1.0, 0.0, 1.0, 1.0, 0.0, 1.0, 0.0, 0.0, 1.0, 0.0, 1.0, 1.0, 0.0, 1.0, 0.0, 0.0, 1.0, 0.0, 1.0, 1.0, 0.0, 1.0, 0.0, 0.0, 1.0, 0.0, 1.0, 1.0, 0.0, 1.0, 0.0, 0.0, 1.0, 0.0, 1.0, 1.0, 0.0, 1.0, 0.0, 0.0, 1.0, 0.0, 1.0, 1.0, 0.0, 1.0, 0.0, 0.0, 1.0, 0.0, 1.0, 1.0, 0.0, 1.0, 0.0, 0.0, 1.0, 0.0, 1.0, 1.0, 0.0, 1.0, 0.0, 0.0, 1.0, 0.0, 1.0, 1.0, 0.0, 1.0, 0.0, 0.0, 1.0, 0.0, 1.0, 1.0, 0.0, 1.0, 0.0, 0.0, 1.0, 0.0, 1.0, 1.0, 0.0, 1.0, 0.0, 0.0, 1.0, 0.0, 1.0, 1.0, 0.0, 1.0, 0.0, 0.0, 1.0, 0.0, 1.0, 1.0, 0.0, 1.0, 0.0, 0.0, 1.0, 0.0, 1.0, 1.0, 0.0, 1.0, 0.0, 0.0, 1.0, 0.0, 1.0, 1.0, 0.0, 1.0, 0.0, 0.0, 1.0, 0.0, 1.0, 1.0, 0.0, 1.0, 0.0, 0.0, 1.0, 0.0, 1.0, 1.0, 0.0, 1.0, 0.0, 0.0, 1.0, 0.0, 1.0, 1.0, 0.0, 1.0, 0.0, 0.0, 1.0, 0.0, 1.0, 1.0, 0.0, 1.0, 0.0, 0.0, 1.0, 0.0, 1.0, 1.0, 0.0, 1.0, 0.0, 0.0, 1.0, 0.0, 1.0, 1.0, 0.0, 1.0, 0.0, 0.0, 1.0, 0.0, 1.0, 1.0, 0.0, 1.0, 0.0, 0.0, 1.0, 0.0, 1.0, 1.0, 0.0, 1.0, 0.0, 0.0, 1.0, 0.0, 1.0, 1.0, 0.0, 1.0, 0.0, 0.0, 1.0, 0.0, 1.0, 1.0, 0.0, 1.0, 0.0, 0.0, 1.0, 0.0, 1.0, 1.0, 0.0, 1.0, 0.0, 0.0, 1.0, 0.0, 1.0, 1.0, 0.0, 1.0, 0.0, 0.0, 1.0, 0.0, 1.0, 1.0, 0.0, 1.0, 0.0, 0.0, 1.0, 0.0, 1.0, 1.0, 0.0, 1.0, 0.0, 0.0, 1.0, 0.0, 1.0, 1.0, 0.0, 1.0, 0.0, 0.0, 1.0, 0.0, 1.0, 1.0, 0.0, 1.0, 0.0, 0.0, 1.0, 0.0, 1.0, 1.0, 0.0, 1.0, 0.0, 0.0, 1.0, 0.0, 1.0, 1.0, 0.0, 1.0, 0.0, 0.0, 1.0, 0.0, 1.0, 1.0, 0.0, 1.0, 0.0, 0.0, 1.0, 0.0, 1.0, 1.0, 0.0, 1.0, 0.0, 0.0, 1.0, 0.0, 1.0, 1.0, 0.0, 1.0, 0.0, 0.0, 1.0, 0.0, 1.0, 1.0, 0.0, 1.0, 0.0, 0.0, 1.0, 0.0, 1.0, 1.0, 0.0, 1.0, 0.0, 0.0, 1.0, 0.0, 1.0, 1.0, 0.0, 1.0, 0.0, 0.0, 1.0, 0.0, 1.0, 1.0, 0.0, 1.0, 0.0, 0.0, 1.0, 0.0, 1.0, 1.0, 0.0, 1.0, 0.0, 0.0, 1.0, 0.0, 1.0, 1.0, 0.0, 1.0, 0.0, 0.0, 1.0, 0.0, 1.0, 1.0, 0.0, 1.0, 0.0, 0.0, 1.0, 0.0, 1.0, 1.0, 0.0, 1.0, 0.0, 0.0, 1.0, 0.0, 1.0, 1.0, 0.0, 1.0, 0.0, 0.0, 1.0, 0.0, 1.0, 1.0, 0.0, 1.0, 0.0, 0.0, 1.0, 0.0, 1.0, 1.0, 0.0, 1.0, 0.0, 0.0, 1.0, 0.0, 1.0, 1.0, 0.0, 1.0, 0.0, 0.0, 1.0, 0.0, 1.0, 1.0, 0.0, 1.0, 0.0, 0.0, 1.0, 0.0, 1.0, 1.0, 0.0, 1.0, 0.0, 0.0, 1.0, 0.0, 1.0, 1.0, 0.0, 1.0, 0.0, 0.0, 1.0, 0.0, 1.0, 1.0, 0.0, 1.0, 0.0, 0.0, 1.0, 0.0, 1.0, 1.0, 0.0, 1.0, 0.0, 0.0, 1.0, 0.0, 1.0, 1.0, 0.0, 1.0, 0.0, 0.0, 1.0, 0.0, 1.0, 1.0, 0.0, 1.0, 0.0, 0.0, 1.0, 0.0, 1.0, 1.0, 0.0, 1.0, 0.0, 0.0, 1.0, 0.0, 1.0, 1.0, 0.0, 1.0, 0.0, 0.0, 1.0, 0.0, 1.0, 1.0, 0.0, 1.0, 0.0, 0.0, 1.0, 0.0, 1.0, 1.0, 0.0, 1.0, 0.0, 0.0, 1.0, 0.0, 1.0, 1.0, 0.0, 1.0, 0.0, 0.0, 1.0, 0.0, 1.0, 1.0, 0.0, 1.0, 0.0, 0.0, 1.0, 0.0, 1.0, 1.0, 0.0, 1.0, 0.0, 0.0, 1.0, 0.0, 1.0, 1.0, 0.0, 1.0, 0.0, 0.0, 1.0, 0.0, 1.0, 1.0, 0.0, 1.0, 0.0, 0.0, 1.0, 0.0, 1.0, 1.0, 0.0, 1.0, 0.0, 0.0, 1.0, 0.0, 1.0, 1.0, 0.0, 1.0, 0.0, 0.0, 1.0, 0.0, 1.0, 1.0, 0.0, 1.0, 0.0, 0.0, 1.0, 0.0, 1.0, 1.0, 0.0, 1.0, 0.0, 0.0, 1.0, 0.0, 1.0, 1.0, 0.0, 1.0, 0.0, 0.0, 1.0, 0.0, 1.0, 1.0, 0.0, 1.0, 0.0, 0.0, 1.0, 0.0, 1.0, 1.0, 0.0, 1.0, 0.0, 0.0, 1.0, 0.0, 1.0, 1.0, 0.0, 1.0, 0.0, 0.0, 1.0, 0.0, 1.0, 1.0, 0.0, 1.0, 0.0, 0.0, 1.0, 0.0, 1.0, 1.0, 0.0, 1.0, 0.0, 0.0, 1.0, 0.0, 1.0, 1.0, 0.0, 1.0, 0.0, 0.0, 1.0, 0.0, 1.0, 1.0, 0.0, 1.0, 0.0, 0.0, 1.0, 0.0, 1.0, 1.0, 0.0, 1.0, 0.0, 0.0, 1.0, 0.0, 1.0, 1.0, 0.0, 1.0, 0.0, 0.0, 1.0, 0.0, 1.0, 1.0, 0.0, 1.0, 0.0, 0.0, 1.0, 0.0, 1.0, 1.0, 0.0, 1.0, 0.0, 0.0, 1.0, 0.0, 1.0, 1.0, 0.0, 1.0, 0.0, 0.0, 1.0, 0.0, 1.0, 1.0, 0.0, 1.0, 0.0, 0.0, 1.0, 0.0, 1.0, 1.0, 0.0, 1.0, 0.0, 0.0, 1.0, 0.0, 1.0, 1.0, 0.0, 1.0, 0.0, 0.0, 1.0, 0.0, 1.0, 1.0, 0.0, 1.0, 0.0, 0.0, 1.0, 0.0, 1.0, 1.0, 0.0, 1.0, 0.0, 0.0, 1.0, 0.0, 1.0, 1.0, 0.0, 1.0, 0.0, 0.0, 1.0, 0.0, 1.0, 1.0, 0.0, 1.0, 0.0, 0.0, 1.0, 0.0, 1.0, 1.0, 0.0, 1.0, 0.0, 0.0, 1.0, 0.0, 1.0, 1.0, 0.0, 1.0, 0.0, 0.0, 1.0, 0.0, 1.0, 1.0, 0.0, 1.0, 0.0, 0.0, 1.0, 0.0, 1.0, 1.0, 0.0, 1.0, 0.0, 0.0, 1.0, 0.0, 1.0, 1.0, 0.0, 1.0, 0.0, 0.0, 1.0, 0.0, 1.0, 1.0, 0.0, 1.0, 0.0, 0.0, 1.0, 0.0, 1.0, 1.0, 0.0, 1.0, 0.0, 0.0, 1.0, 0.0, 1.0, 1.0, 0.0, 1.0, 0.0, 0.0, 1.0, 0.0, 1.0, 1.0, 0.0, 1.0, 0.0, 0.0, 1.0, 0.0, 1.0, 1.0, 0.0, 1.0, 0.0, 0.0, 1.0, 0.0, 1.0, 1.0, 0.0, 1.0, 0.0, 0.0, 1.0, 0.0, 1.0, 1.0, 0.0, 1.0, 0.0, 0.0, 1.0, 0.0, 1.0, 1.0, 0.0, 1.0, 0.0, 0.0, 1.0, 0.0, 1.0, 1.0, 0.0, 1.0, 0.0, 0.0, 1.0, 0.0, 1.0, 1.0, 0.0, 1.0, 0.0, 0.0, 1.0, 0.0, 1.0, 1.0, 0.0, 1.0, 0.0, 0.0, 1.0, 0.0, 1.0, 1.0, 0.0, 1.0, 0.0, 0.0, 1.0, 0.0, 1.0, 1.0, 0.0, 1.0, 0.0, 0.0, 1.0, 0.0, 1.0, 1.0, 0.0, 1.0, 0.0, 0.0, 1.0, 0.0, 1.0, 1.0, 0.0, 1.0, 0.0, 0.0, 1.0, 0.0, 1.0, 1.0, 0.0, 1.0, 0.0, 0.0, 1.0, 0.0, 1.0, 1.0, 0.0, 1.0, 0.0, 0.0, 1.0, 0.0, 1.0, 1.0, 0.0, 1.0, 0.0, 0.0, 1.0, 0.0, 1.0, 1.0, 0.0, 1.0, 0.0, 0.0, 1.0, 0.0, 1.0, 1.0, 0.0, 1.0, 0.0, 0.0, 1.0, 0.0, 1.0, 1.0, 0.0, 1.0, 0.0, 0.0, 1.0, 0.0, 1.0, 1.0, 0.0, 1.0, 0.0, 0.0, 1.0, 0.0, 1.0, 1.0, 0.0, 1.0, 0.0, 0.0, 1.0, 0.0, 1.0, 1.0, 0.0, 1.0, 0.0, 0.0, 1.0, 0.0, 1.0, 1.0, 0.0, 1.0, 0.0, 0.0, 1.0, 0.0, 1.0, 1.0, 0.0, 1.0, 0.0, 0.0, 1.0, 0.0, 1.0, 1.0, 0.0, 1.0, 0.0, 0.0, 1.0, 0.0, 1.0, 1.0, 0.0, 1.0, 0.0, 0.0, 1.0, 0.0, 1.0, 1.0, 0.0, 1.0, 0.0, 0.0, 1.0, 0.0, 1.0, 1.0, 0.0, 1.0, 0.0, 0.0, 1.0, 0.0, 1.0, 1.0, 0.0, 1.0, 0.0, 0.0, 1.0, 0.0, 1.0, 1.0, 0.0, 1.0, 0.0, 0.0, 1.0, 0.0, 1.0, 1.0, 0.0, 1.0, 0.0, 0.0, 1.0, 0.0, 1.0, 1.0, 0.0, 1.0, 0.0, 0.0, 1.0, 0.0, 1.0, 1.0, 0.0, 1.0, 0.0, 0.0, 1.0, 0.0, 1.0, 1.0, 0.0, 1.0, 0.0, 0.0, 1.0, 0.0, 1.0, 1.0, 0.0, 1.0, 0.0, 0.0, 1.0, 0.0, 1.0, 1.0, 0.0, 1.0, 0.0, 0.0, 1.0, 0.0, 1.0, 1.0, 0.0, 1.0, 0.0, 0.0, 1.0, 0.0, 1.0, 1.0, 0.0, 1.0, 0.0, 0.0, 1.0, 0.0, 1.0, 1.0, 0.0, 1.0, 0.0, 0.0, 1.0, 0.0, 1.0, 1.0, 0.0, 1.0, 0.0, 0.0, 1.0, 0.0, 1.0, 1.0, 0.0, 1.0, 0.0, 0.0, 1.0, 0.0, 1.0, 1.0, 0.0, 1.0, 0.0, 0.0, 1.0, 0.0, 1.0, 1.0, 0.0, 1.0, 0.0, 0.0, 1.0, 0.0, 1.0, 1.0, 0.0, 1.0, 0.0, 0.0, 1.0, 0.0, 1.0, 1.0, 0.0, 1.0, 0.0, 0.0, 1.0, 0.0, 1.0, 1.0, 0.0, 1.0, 0.0, 0.0, 1.0, 0.0, 1.0, 1.0, 0.0, 1.0, 0.0, 0.0, 1.0, 0.0, 1.0, 1.0, 0.0, 1.0, 0.0, 0.0, 1.0, 0.0, 1.0, 1.0, 0.0, 1.0, 0.0, 0.0, 1.0, 0.0, 1.0, 1.0, 0.0, 1.0, 0.0, 0.0, 1.0, 0.0, 1.0, 1.0, 0.0, 1.0, 0.0, 0.0, 1.0, 0.0, 1.0, 1.0, 0.0, 1.0, 0.0, 0.0, 1.0, 0.0, 1.0, 1.0, 0.0, 1.0, 0.0, 0.0, 1.0, 0.0, 1.0, 1.0, 0.0, 1.0, 0.0, 0.0, 1.0, 0.0, 1.0, 1.0, 0.0, 1.0, 0.0, 0.0, 1.0, 0.0, 1.0, 1.0, 0.0, 1.0, 0.0, 0.0, 1.0, 0.0, 1.0, 1.0, 0.0, 1.0, 0.0, 0.0, 1.0, 0.0, 1.0, 1.0, 0.0, 1.0, 0.0, 0.0, 1.0, 0.0, 1.0, 1.0, 0.0, 1.0, 0.0, 0.0, 1.0, 0.0, 1.0, 1.0, 0.0, 1.0, 0.0, 0.0, 1.0, 0.0, 1.0, 1.0, 0.0, 1.0, 0.0, 0.0, 1.0, 0.0, 1.0, 1.0, 0.0, 1.0, 0.0, 0.0, 1.0, 0.0, 1.0, 1.0, 0.0, 1.0, 0.0, 0.0, 1.0, 0.0, 1.0, 1.0, 0.0, 1.0, 0.0, 0.0, 1.0, 0.0, 1.0, 1.0, 0.0, 1.0, 0.0, 0.0, 1.0, 0.0, 1.0, 1.0, 0.0, 1.0, 0.0, 0.0, 1.0, 0.0, 1.0, 1.0, 0.0, 1.0, 0.0, 0.0, 1.0, 0.0, 1.0, 1.0, 0.0, 1.0, 0.0, 0.0, 1.0, 0.0, 1.0, 1.0, 0.0, 1.0, 0.0, 0.0, 1.0, 0.0, 1.0, 1.0, 0.0, 1.0, 0.0, 0.0, 1.0, 0.0, 1.0, 1.0, 0.0, 1.0, 0.0, 0.0, 1.0, 0.0, 1.0, 1.0, 0.0, 1.0, 0.0, 0.0, 1.0, 0.0, 1.0, 1.0, 0.0, 1.0, 0.0, 0.0, 1.0, 0.0, 1.0, 1.0, 0.0, 1.0, 0.0, 0.0, 1.0, 0.0, 1.0, 1.0, 0.0, 1.0, 0.0, 0.0, 1.0, 0.0, 1.0, 1.0, 0.0, 1.0, 0.0, 0.0, 1.0, 0.0, 1.0, 1.0, 0.0, 1.0, 0.0, 0.0, 1.0, 0.0, 1.0, 1.0, 0.0, 1.0, 0.0, 0.0, 1.0, 0.0, 1.0, 1.0, 0.0, 1.0, 0.0, 0.0, 1.0, 0.0, 1.0, 1.0, 0.0, 1.0, 0.0, 0.0, 1.0, 0.0, 1.0, 1.0, 0.0, 1.0, 0.0, 0.0, 1.0, 0.0, 1.0, 1.0, 0.0, 1.0, 0.0, 0.0, 1.0, 0.0, 1.0, 1.0, 0.0, 1.0, 0.0, 0.0, 1.0, 0.0, 1.0, 1.0, 0.0, 1.0, 0.0, 0.0, 1.0, 0.0, 1.0, 1.0, 0.0, 1.0, 0.0, 0.0, 1.0, 0.0, 1.0, 1.0, 0.0, 1.0, 0.0, 0.0, 1.0, 0.0, 1.0, 1.0, 0.0, 1.0, 0.0, 0.0, 1.0, 0.0, 1.0, 1.0, 0.0, 1.0, 0.0, 0.0, 1.0, 0.0, 1.0, 1.0, 0.0, 1.0, 0.0, 0.0, 1.0, 0.0, 1.0, 1.0, 0.0, 1.0, 0.0, 0.0, 1.0, 0.0, 1.0, 1.0, 0.0, 1.0, 0.0, 0.0, 1.0, 0.0, 1.0, 1.0, 0.0, 1.0, 0.0, 0.0, 1.0, 0.0, 1.0, 1.0, 0.0, 1.0, 0.0, 0.0, 1.0, 0.0, 1.0, 1.0, 0.0, 1.0, 0.0, 0.0, 1.0, 0.0, 1.0, 1.0, 0.0, 1.0, 0.0, 0.0, 1.0, 0.0, 1.0, 1.0, 0.0, 1.0, 0.0, 0.0, 1.0, 0.0, 1.0, 1.0, 0.0, 1.0, 0.0, 0.0, 1.0, 0.0, 1.0, 1.0, 0.0, 1.0, 0.0, 0.0, 1.0, 0.0, 1.0, 1.0, 0.0, 1.0, 0.0, 0.0, 1.0, 0.0, 1.0, 1.0, 0.0, 1.0, 0.0, 0.0, 1.0, 0.0, 1.0, 1.0, 0.0, 1.0, 0.0, 0.0, 1.0, 0.0, 1.0, 1.0, 0.0, 1.0, 0.0, 0.0, 1.0, 0.0, 1.0, 1.0, 0.0, 1.0, 0.0, 0.0, 1.0, 0.0, 1.0, 1.0, 0.0, 1.0, 0.0, 0.0, 1.0, 0.0, 1.0, 1.0, 0.0, 1.0, 0.0, 0.0, 1.0, 0.0, 1.0, 1.0, 0.0, 1.0, 0.0, 0.0, 1.0, 0.0, 1.0, 1.0, 0.0, 1.0, 0.0, 0.0, 1.0, 0.0, 1.0, 1.0, 0.0, 1.0, 0.5, 1.0, 0.8214, 0.883, 0.9924, 0.5868, 0.933, 0.25, 0.671, 0.03015, 0.329, 0.03015, 0.06699, 0.25, 0.007596, 0.5868, 0.1786, 0.883, 0.5, 1.0, 0.8214, 0.883, 0.9924, 0.5868, 0.933, 0.25, 0.671, 0.03015, 0.329, 0.03015, 0.06699, 0.25, 0.007596, 0.5868, 0.1786, 0.883, 0.0, 0.0, 1.0, 0.0, 1.0, 1.0, 0.0, 1.0, 0.0, 0.0, 1.0, 0.0, 1.0, 1.0, 0.0, 1.0, 0.0, 0.0, 1.0, 0.0, 1.0, 1.0, 0.0, 1.0, 0.0, 0.0, 1.0, 0.0, 1.0, 1.0, 0.0, 1.0, 0.0, 0.0, 1.0, 0.0, 1.0, 1.0, 0.0, 1.0, 0.0, 0.0, 1.0, 0.0, 1.0, 1.0, 0.0, 1.0, 0.0, 0.0, 1.0, 0.0, 1.0, 1.0, 0.0, 1.0, 0.0, 0.0, 1.0, 0.0, 1.0, 1.0, 0.0, 1.0, 0.0, 0.0, 1.0, 0.0, 1.0, 1.0, 0.0, 1.0, 0.0, 0.0, 1.0, 0.0, 1.0, 1.0, 0.0, 1.0, 0.0, 0.0, 1.0, 0.0, 1.0, 1.0, 0.0, 1.0, 0.0, 0.0, 1.0, 0.0, 1.0, 1.0, 0.0, 1.0, 0.0, 0.0, 1.0, 0.0, 1.0, 1.0, 0.0, 1.0, 0.0, 0.0, 1.0, 0.0, 1.0, 1.0, 0.0, 1.0, 0.0, 0.0, 1.0, 0.0, 1.0, 1.0, 0.0, 1.0, 0.0, 0.0, 1.0, 0.0, 1.0, 1.0, 0.0, 1.0, 0.0, 0.0, 1.0, 0.0, 1.0, 1.0, 0.0, 1.0, 0.0, 0.0, 1.0, 0.0, 1.0, 1.0, 0.0, 1.0, 0.0, 0.0, 1.0, 0.0, 1.0, 1.0, 0.0, 1.0, 0.0, 0.0, 1.0, 0.0, 1.0, 1.0, 0.0, 1.0, 0.0, 0.0, 1.0, 0.0, 1.0, 1.0, 0.0, 1.0, 0.0, 0.0, 1.0, 0.0, 1.0, 1.0, 0.0, 1.0, 0.0, 0.0, 1.0, 0.0, 1.0, 1.0, 0.0, 1.0, 0.0, 0.0, 1.0, 0.0, 1.0, 1.0, 0.0, 1.0, 0.0, 0.0, 1.0, 0.0, 1.0, 1.0, 0.0, 1.0, 0.0, 0.0, 1.0, 0.0, 1.0, 1.0, 0.0, 1.0, 0.0, 0.0, 1.0, 0.0, 1.0, 1.0, 0.0, 1.0, 0.0, 0.0, 1.0, 0.0, 1.0, 1.0, 0.0, 1.0, 0.0, 0.0, 1.0, 0.0, 1.0, 1.0, 0.0, 1.0, 0.0, 0.0, 1.0, 0.0, 1.0, 1.0, 0.0, 1.0, 0.0, 0.0, 1.0, 0.0, 1.0, 1.0, 0.0, 1.0, 0.0, 0.0, 1.0, 0.0, 1.0, 1.0, 0.0, 1.0, 0.0, 0.0, 1.0, 0.0, 1.0, 1.0, 0.0, 1.0, 0.0, 0.0, 1.0, 0.0, 1.0, 1.0, 0.0, 1.0, 0.0, 0.0, 1.0, 0.0, 1.0, 1.0, 0.0, 1.0, 0.0, 0.0, 1.0, 0.0, 1.0, 1.0, 0.0, 1.0, 0.0, 0.0, 1.0, 0.0, 1.0, 1.0, 0.0, 1.0, 0.0, 0.0, 1.0, 0.0, 1.0, 1.0, 0.0, 1.0, 0.0, 0.0, 1.0, 0.0, 1.0, 1.0, 0.0, 1.0, 0.0, 0.0, 1.0, 0.0, 1.0, 1.0, 0.0, 1.0, 0.0, 0.0, 1.0, 0.0, 1.0, 1.0, 0.0, 1.0, 0.0, 0.0, 1.0, 0.0, 1.0, 1.0, 0.0, 1.0, 0.0, 0.0, 1.0, 0.0, 1.0, 1.0, 0.0, 1.0, 0.0, 0.0, 1.0, 0.0, 1.0, 1.0, 0.0, 1.0, 0.0, 0.0, 1.0, 0.0, 1.0, 1.0, 0.0, 1.0, 0.0, 0.0, 1.0, 0.0, 1.0, 1.0, 0.0, 1.0, 0.0, 0.0, 1.0, 0.0, 1.0, 1.0, 0.0, 1.0, 0.0, 0.0, 1.0, 0.0, 1.0, 1.0, 0.0, 1.0, 0.0, 0.0, 1.0, 0.0, 1.0, 1.0, 0.0, 1.0, 0.0, 0.0, 1.0, 0.0, 1.0, 1.0, 0.0, 1.0, 0.0, 0.0, 1.0, 0.0, 1.0, 1.0, 0.0, 1.0, 0.0, 0.0, 1.0, 0.0, 1.0, 1.0, 0.0, 1.0, 0.0, 0.0, 1.0, 0.0, 1.0, 1.0, 0.0, 1.0, 0.0, 0.0, 1.0, 0.0, 1.0, 1.0, 0.0, 1.0, 0.0, 0.0, 1.0, 0.0, 1.0, 1.0, 0.0, 1.0, 0.0, 0.0, 1.0, 0.0, 1.0, 1.0, 0.0, 1.0, 0.0, 0.0, 1.0, 0.0, 1.0, 1.0, 0.0, 1.0, 0.0, 0.0, 1.0, 0.0, 1.0, 1.0, 0.0, 1.0, 0.0, 0.0, 1.0, 0.0, 1.0, 1.0, 0.0, 1.0, 0.0, 0.0, 1.0, 0.0, 1.0, 1.0, 0.0, 1.0, 0.0, 0.0, 1.0, 0.0, 1.0, 1.0, 0.0, 1.0, 0.0, 0.0, 1.0, 0.0, 1.0, 1.0, 0.0, 1.0, 0.0, 0.0, 1.0, 0.0, 1.0, 1.0, 0.0, 1.0, 0.0, 0.0, 1.0, 0.0, 1.0, 1.0, 0.0, 1.0, 0.0, 0.0, 1.0, 0.0, 1.0, 1.0, 0.0, 1.0, 0.0, 0.0, 1.0, 0.0, 1.0, 1.0, 0.0, 1.0, 0.0, 0.0, 1.0, 0.0, 1.0, 1.0, 0.0, 1.0, 0.0, 0.0, 1.0, 0.0, 1.0, 1.0, 0.0, 1.0, 0.0, 0.0, 1.0, 0.0, 1.0, 1.0, 0.0, 1.0, 0.0, 0.0, 1.0, 0.0, 1.0, 1.0, 0.0, 1.0, 0.0, 0.0, 1.0, 0.0, 1.0, 1.0, 0.0, 1.0, 0.0, 0.0, 1.0, 0.0, 1.0, 1.0, 0.0, 1.0, 0.0, 0.0, 1.0, 0.0, 1.0, 1.0, 0.0, 1.0, 0.0, 0.0, 1.0, 0.0, 1.0, 1.0, 0.0, 1.0, 0.0, 0.0, 1.0, 0.0, 1.0, 1.0, 0.0, 1.0, 0.0, 0.0, 1.0, 0.0, 1.0, 1.0, 0.0, 1.0, 0.0, 0.0, 1.0, 0.0, 1.0, 1.0, 0.0, 1.0, 0.0, 0.0, 1.0, 0.0, 1.0, 1.0, 0.0, 1.0, 0.0, 0.0, 1.0, 0.0, 1.0, 1.0, 0.0, 1.0, 0.0, 0.0, 1.0, 0.0, 1.0, 1.0, 0.0, 1.0, 0.0, 0.0, 1.0, 0.0, 1.0, 1.0, 0.0, 1.0, 0.0, 0.0, 1.0, 0.0, 1.0, 1.0, 0.0, 1.0, 0.0, 0.0, 1.0, 0.0, 1.0, 1.0, 0.0, 1.0, 0.0, 0.0, 1.0, 0.0, 1.0, 1.0, 0.0, 1.0, 0.0, 0.0, 1.0, 0.0, 1.0, 1.0, 0.0, 1.0, 0.0, 0.0, 1.0, 0.0, 1.0, 1.0, 0.0, 1.0, 0.0, 0.0, 1.0, 0.0, 1.0, 1.0, 0.0, 1.0, 0.0, 0.0, 1.0, 0.0, 1.0, 1.0, 0.0, 1.0, 0.0, 0.0, 1.0, 0.0, 1.0, 1.0, 0.0, 1.0, 0.0, 0.0, 1.0, 0.0, 1.0, 1.0, 0.0, 1.0, 0.0, 0.0, 1.0, 0.0, 1.0, 1.0, 0.0, 1.0, 0.0, 0.0, 1.0, 0.0, 1.0, 1.0, 0.0, 1.0, 0.0, 0.0, 1.0, 0.0, 1.0, 1.0, 0.0, 1.0, 0.0, 0.0, 1.0, 0.0, 1.0, 1.0, 0.0, 1.0, 0.0, 0.0, 1.0, 0.0, 1.0, 1.0, 0.0, 1.0, 0.0, 0.0, 1.0, 0.0, 1.0, 1.0, 0.0, 1.0, 0.0, 0.0, 1.0, 0.0, 1.0, 1.0, 0.0, 1.0, 0.0, 0.0, 1.0, 0.0, 1.0, 1.0, 0.0, 1.0, 0.0, 0.0, 1.0, 0.0, 1.0, 1.0, 0.0, 1.0, 0.0, 0.0, 1.0, 0.0, 1.0, 1.0, 0.0, 1.0, 0.0, 0.0, 1.0, 0.0, 1.0, 1.0, 0.0, 1.0, 0.0, 0.0, 1.0, 0.0, 1.0, 1.0, 0.0, 1.0, 0.0, 0.0, 1.0, 0.0, 1.0, 1.0, 0.0, 1.0, 0.0, 0.0, 1.0, 0.0, 1.0, 1.0, 0.0, 1.0, 0.0, 0.0, 1.0, 0.0, 1.0, 1.0, 0.0, 1.0, 0.0, 0.0, 1.0, 0.0, 1.0, 1.0, 0.0, 1.0, 0.0, 0.0, 1.0, 0.0, 1.0, 1.0, 0.0, 1.0, 0.0, 0.0, 1.0, 0.0, 1.0, 1.0, 0.0, 1.0, 0.0, 0.0, 1.0, 0.0, 1.0, 1.0, 0.0, 1.0, 0.0, 0.0, 1.0, 0.0, 1.0, 1.0, 0.0, 1.0, 0.0, 0.0, 1.0, 0.0, 1.0, 1.0, 0.0, 1.0, 0.0, 0.0, 1.0, 0.0, 1.0, 1.0, 0.0, 1.0, 0.0, 0.0, 1.0, 0.0, 1.0, 1.0, 0.0, 1.0, 0.0, 0.0, 1.0, 0.0, 1.0, 1.0, 0.0, 1.0, 0.0, 0.0, 1.0, 0.0, 1.0, 1.0, 0.0, 1.0, 0.0, 0.0, 1.0, 0.0, 1.0, 1.0, 0.0, 1.0, 0.0, 0.0, 1.0, 0.0, 1.0, 1.0, 0.0, 1.0, 0.0, 0.0, 1.0, 0.0, 1.0, 1.0, 0.0, 1.0, 0.0, 0.0, 1.0, 0.0, 1.0, 1.0, 0.0, 1.0, 0.0, 0.0, 1.0, 0.0, 1.0, 1.0, 0.0, 1.0, 0.0, 0.0, 1.0, 0.0, 1.0, 1.0, 0.0, 1.0, 0.0, 0.0, 1.0, 0.0, 1.0, 1.0, 0.0, 1.0, 0.0, 0.0, 1.0, 0.0, 1.0, 1.0, 0.0, 1.0, 0.0, 0.0, 1.0, 0.0, 1.0, 1.0, 0.0, 1.0, 0.0, 0.0, 1.0, 0.0, 1.0, 1.0, 0.0, 1.0, 0.0, 0.0, 1.0, 0.0, 1.0, 1.0, 0.0, 1.0, 0.0, 0.0, 1.0, 0.0, 1.0, 1.0, 0.0, 1.0, 0.0, 0.0, 1.0, 0.0, 1.0, 1.0, 0.0, 1.0, 0.0, 0.0, 1.0, 0.0, 1.0, 1.0, 0.0, 1.0, 0.0, 0.0, 1.0, 0.0, 1.0, 1.0, 0.0, 1.0, 0.0, 0.0, 1.0, 0.0, 1.0, 1.0, 0.0, 1.0, 0.0, 0.0, 1.0, 0.0, 1.0, 1.0, 0.0, 1.0, 0.0, 0.0, 1.0, 0.0, 1.0, 1.0, 0.0, 1.0, 0.0, 0.0, 1.0, 0.0, 1.0, 1.0, 0.0, 1.0, 0.0, 0.0, 1.0, 0.0, 1.0, 1.0, 0.0, 1.0, 0.0, 0.0, 1.0, 0.0, 1.0, 1.0, 0.0, 1.0, 0.0, 0.0, 1.0, 0.0, 1.0, 1.0, 0.0, 1.0, 0.0, 0.0, 1.0, 0.0, 1.0, 1.0, 0.0, 1.0, 0.0, 0.0, 1.0, 0.0, 1.0, 1.0, 0.0, 1.0, 0.0, 0.0, 1.0, 0.0, 1.0, 1.0, 0.0, 1.0, 0.0, 0.0, 1.0, 0.0, 1.0, 1.0, 0.0, 1.0, 0.0, 0.0, 1.0, 0.0, 1.0, 1.0, 0.0, 1.0, 0.0, 0.0, 1.0, 0.0, 1.0, 1.0, 0.0, 1.0, 0.0, 0.0, 1.0, 0.0, 1.0, 1.0, 0.0, 1.0, 0.0, 0.0, 1.0, 0.0, 1.0, 1.0, 0.0, 1.0, 0.0, 0.0, 1.0, 0.0, 1.0, 1.0, 0.0, 1.0, 0.0, 0.0, 1.0, 0.0, 1.0, 1.0, 0.0, 1.0, 0.0, 0.0, 1.0, 0.0, 1.0, 1.0, 0.0, 1.0, 0.0, 0.0, 1.0, 0.0, 1.0, 1.0, 0.0, 1.0, 0.0, 0.0, 1.0, 0.0, 1.0, 1.0, 0.0, 1.0, 0.0, 0.0, 1.0, 0.0, 1.0, 1.0, 0.0, 1.0, 0.0, 0.0, 1.0, 0.0, 1.0, 1.0, 0.0, 1.0, 0.0, 0.0, 1.0, 0.0, 1.0, 1.0, 0.0, 1.0, 0.0, 0.0, 1.0, 0.0, 1.0, 1.0, 0.0, 1.0, 0.0, 0.0, 1.0, 0.0, 1.0, 1.0, 0.0, 1.0, 0.0, 0.0, 1.0, 0.0, 1.0, 1.0, 0.0, 1.0, 0.0, 0.0, 1.0, 0.0, 1.0, 1.0, 0.0, 1.0, 0.0, 0.0, 1.0, 0.0, 1.0, 1.0, 0.0, 1.0, 0.0, 0.0, 1.0, 0.0, 1.0, 1.0, 0.0, 1.0, 0.0, 0.0, 1.0, 0.0, 1.0, 1.0, 0.0, 1.0, 0.0, 0.0, 1.0, 0.0, 1.0, 1.0, 0.0, 1.0, 0.0, 0.0, 1.0, 0.0, 1.0, 1.0, 0.0, 1.0, 0.0, 0.0, 1.0, 0.0, 1.0, 1.0, 0.0, 1.0, 0.0, 0.0, 1.0, 0.0, 1.0, 1.0, 0.0, 1.0, 0.0, 0.0, 1.0, 0.0, 1.0, 1.0, 0.0, 1.0, 0.0, 0.0, 1.0, 0.0, 1.0, 1.0, 0.0, 1.0, 0.0, 0.0, 1.0, 0.0, 1.0, 1.0, 0.0, 1.0, 0.0, 0.0, 1.0, 0.0, 1.0, 1.0, 0.0, 1.0, 0.0, 0.0, 1.0, 0.0, 1.0, 1.0, 0.0, 1.0, 0.0, 0.0, 1.0, 0.0, 1.0, 1.0, 0.0, 1.0, 0.0, 0.0, 1.0, 0.0, 1.0, 1.0, 0.0, 1.0, 0.0, 0.0, 1.0, 0.0, 1.0, 1.0, 0.0, 1.0, 0.0, 0.0, 1.0, 0.0, 1.0, 1.0, 0.0, 1.0, 0.0, 0.0, 1.0, 0.0, 1.0, 1.0, 0.0, 1.0, 0.0, 0.0, 1.0, 0.0, 1.0, 1.0, 0.0, 1.0, 0.0, 0.0, 1.0, 0.0, 1.0, 1.0, 0.0, 1.0, 0.0, 0.0, 1.0, 0.0, 1.0, 1.0, 0.0, 1.0, 0.0, 0.0, 1.0, 0.0, 1.0, 1.0, 0.0, 1.0, 0.0, 0.0, 1.0, 0.0, 1.0, 1.0, 0.0, 1.0, 0.0, 0.0, 1.0, 0.0, 1.0, 1.0, 0.0, 1.0, 0.0, 0.0, 1.0, 0.0, 1.0, 1.0, 0.0, 1.0, 0.0, 0.0, 1.0, 0.0, 1.0, 1.0, 0.0, 1.0, 0.0, 0.0, 1.0, 0.0, 1.0, 1.0, 0.0, 1.0, 0.0, 0.0, 1.0, 0.0, 1.0, 1.0, 0.0, 1.0, 0.0, 0.0, 1.0, 0.0, 1.0, 1.0, 0.0, 1.0, 0.0, 0.0, 1.0, 0.0, 1.0, 1.0, 0.0, 1.0, 0.0, 0.0, 1.0, 0.0, 1.0, 1.0, 0.0, 1.0, 0.0, 0.0, 1.0, 0.0, 1.0, 1.0, 0.0, 1.0, 0.0, 0.0, 1.0, 0.0, 1.0, 1.0, 0.0, 1.0, 0.0, 0.0, 1.0, 0.0, 1.0, 1.0, 0.0, 1.0, 0.0, 0.0, 1.0, 0.0, 1.0, 1.0, 0.0, 1.0, 0.0, 0.0, 1.0, 0.0, 1.0, 1.0, 0.0, 1.0, 0.0, 0.0, 1.0, 0.0, 1.0, 1.0, 0.0, 1.0, 0.0, 0.0, 1.0, 0.0, 1.0, 1.0, 0.0, 1.0, 0.0, 0.0, 1.0, 0.0, 1.0, 1.0, 0.0, 1.0, 0.0, 0.0, 1.0, 0.0, 1.0, 1.0, 0.0, 1.0, 0.0, 0.0, 1.0, 0.0, 1.0, 1.0, 0.0, 1.0, 0.0, 0.0, 1.0, 0.0, 1.0, 1.0, 0.0, 1.0, 0.0, 0.0, 1.0, 0.0, 1.0, 1.0, 0.0, 1.0, 0.0, 0.0, 1.0, 0.0, 1.0, 1.0, 0.0, 1.0, 0.0, 0.0, 1.0, 0.0, 1.0, 1.0, 0.0, 1.0, 0.0, 0.0, 1.0, 0.0, 1.0, 1.0, 0.0, 1.0, 0.0, 0.0, 1.0, 0.0, 1.0, 1.0, 0.0, 1.0, 0.0, 0.0, 1.0, 0.0, 1.0, 1.0, 0.0, 1.0, 0.0, 0.0, 1.0, 0.0, 1.0, 1.0, 0.0, 1.0, 0.0, 0.0, 1.0, 0.0, 1.0, 1.0, 0.0, 1.0, 0.0, 0.0, 1.0, 0.0, 1.0, 1.0, 0.0, 1.0, 0.0, 0.0, 1.0, 0.0, 1.0, 1.0, 0.0, 1.0, 0.0, 0.0, 1.0, 0.0, 1.0, 1.0, 0.0, 1.0, 0.0, 0.0, 1.0, 0.0, 1.0, 1.0, 0.0, 1.0, 0.0, 0.0, 1.0, 0.0, 1.0, 1.0, 0.0, 1.0, 0.0, 0.0, 1.0, 0.0, 1.0, 1.0, 0.0, 1.0, 0.0, 0.0, 1.0, 0.0, 1.0, 1.0, 0.0, 1.0, 0.0, 0.0, 1.0, 0.0, 1.0, 1.0, 0.0, 1.0, 0.0, 0.0, 1.0, 0.0, 1.0, 1.0, 0.0, 1.0, 0.0, 0.0, 1.0, 0.0, 1.0, 1.0, 0.0, 1.0, 0.0, 0.0, 1.0, 0.0, 1.0, 1.0, 0.0, 1.0, 0.0, 0.0, 1.0, 0.0, 1.0, 1.0, 0.0, 1.0, 0.0, 0.0, 1.0, 0.0, 1.0, 1.0, 0.0, 1.0, 0.0, 0.0, 1.0, 0.0, 1.0, 1.0, 0.0, 1.0, 0.0, 0.0, 1.0, 0.0, 1.0, 1.0, 0.0, 1.0, 0.0, 0.0, 1.0, 0.0, 1.0, 1.0, 0.0, 1.0, 0.0, 0.0, 1.0, 0.0, 1.0, 1.0, 0.0, 1.0, 0.0, 0.0, 1.0, 0.0, 1.0, 1.0, 0.0, 1.0])
me_cube_003.materials.append(mat_material_008)
me_cube_003.materials.append(mat_material_009)
me_cube_003.materials.append(mat_material_010)
me_cube_003.materials.append(mat_material_011)
me_cube_003.materials.append(mat_material_012)
me_cube_003.use_remesh_preserve_volume = False
me_cube_003.use_remesh_preserve_attributes = False
me_cube_003.use_mirror_vertex_groups = False
me_cube_003.update()

# ---- objects
ob_cube_003 = bpy.data.objects.new('Cube.003', me_cube_003)

# ---- transforms, parenting, visibility, modifiers, constraints
ob_cube_003.location = (0.0, 0.0, 0.0)
ob_cube_003.rotation_euler = (0.0, -0.0, 1.571)
ob_cube_003.scale = (2.054, 4.107, 1.76)
ob_cube_003.lineart.crease_threshold = 0.0

# ---- collection membership
col_collection_1.objects.link(ob_cube_003)

# ---- scene / render settings (as saved in the file)
scene.frame_start = 1; scene.frame_end = 120; scene.frame_set(52)
scene.render.engine = 'BLENDER_EEVEE_NEXT'
scene.render.resolution_percentage = 50
scene.render.dither_intensity = 0.0
scene.cycles.use_denoising = False
scene.cycles.samples = 128
scene.cycles.sampling_pattern = 'TABULATED_SOBOL'
scene.cycles.use_adaptive_sampling = False
scene.cycles.use_light_tree = False
scene.cycles.blur_glossy = 0.0
scene.cycles.sample_clamp_indirect = 0.0
scene.view_settings.view_transform = 'Standard'
bpy.context.view_layer.update()

# ---- added for rendering (the .blend has no active camera and no usable light): camera, sun
cam_auto = bpy.data.cameras.new('AutoCamera')
cam_auto.lens = 50.0
cam_auto.sensor_width = 36.0
cam_auto.clip_end = 1000.0
ob_auto_camera = bpy.data.objects.new('AutoCamera', cam_auto)
scene.collection.objects.link(ob_auto_camera)
ob_auto_camera.location = (12.3387, -14.8198, 13.4226)
ob_auto_camera.rotation_euler = (1.09748, -7.21219e-08, 0.694738)
scene.camera = ob_auto_camera
light_auto_sun = bpy.data.lights.new('AutoSun', 'SUN')
light_auto_sun.energy = 3.0
light_auto_sun.angle = 0.0523599
ob_auto_sun = bpy.data.objects.new('AutoSun', light_auto_sun)
scene.collection.objects.link(ob_auto_sun)
ob_auto_sun.rotation_euler = (0.872665, 0.174533, 0.523599)
bpy.context.view_layer.update()
